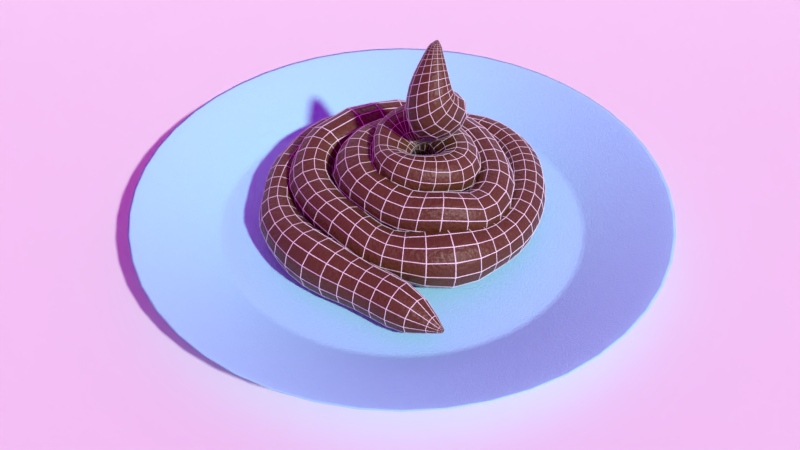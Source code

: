 # Source: uploads_files_1888994_poop2.blend  (saved by Blender 2.79.0; exported with 4.5.12 LTS)
import bpy
from mathutils import Matrix  # noqa: F401  (used for matrix-valued properties, if any)

bpy.ops.wm.read_factory_settings(use_empty=True)
scene = bpy.context.scene
scene.name = 'Scene'

# ---- collections
col_collection_1 = bpy.data.collections.new('Collection 1'); scene.collection.children.link(col_collection_1)
col_collection_2 = bpy.data.collections.new('Collection 2'); scene.collection.children.link(col_collection_2)

# ---- images (referenced by path relative to the original .blend; pixels are not part of the script)
import os
ASSET_DIR = os.environ.get("B2B_ASSET_DIR", "")  # directory of the original .blend (textures are referenced by path, not embedded)
HERE = os.path.dirname(os.path.abspath(__file__))  # packed textures are extracted next to this script under _unpacked/

def load_image(name, relpath, width, height, colorspace="sRGB"):
    """Load a texture the original file referenced (path relative to the .blend, or extracted next to this script)."""
    p = next((c for c in (os.path.join(HERE, relpath), os.path.join(ASSET_DIR, relpath)) if relpath and os.path.exists(c)), "")
    if p:
        img = bpy.data.images.load(p, check_existing=True)
        img.name = name
    else:  # same state as the original file: an image datablock whose file is absent (Cycles renders it pink)
        img = bpy.data.images.new(name, width, height)
        img.source = "FILE"
        img.filepath = "//" + (relpath or name)
    img.colorspace_settings.name = colorspace
    return img
img_crack_texture_png = load_image('crack-Texture.png', 'crack-Texture.png', 1024, 1024, 'sRGB')
img_royal_esplanade_hdr = load_image('royal_esplanade.hdr', 'royal_esplanade.hdr', 1024, 1024, 'Linear Rec.709')

# ---- materials (node trees are filled in below, after node groups)
mat_poop = bpy.data.materials.new('poop')
mat_poop.alpha_threshold = 0.0
mat_poop.roughness = 0.5
mat_material = bpy.data.materials.new('Material')
mat_material.alpha_threshold = 0.0
mat_material.roughness = 0.5
mat_material.line_color = (0.0, 0.0, 0.0, 1.0)
mat_plat = bpy.data.materials.new('plat')
mat_plat.alpha_threshold = 0.0
mat_plat.roughness = 0.5

# ---- material node trees
mat_poop.use_nodes = True; mat_poop.node_tree.nodes.clear()
_N = mat_poop.node_tree.nodes; _L = mat_poop.node_tree.links
n0 = _N.new('ShaderNodeTexCoord'); n0.name = 'Texture Coordinate'; n0.location = (-541, 515)
n1 = _N.new('ShaderNodeOutputMaterial'); n1.name = 'Material Output'; n1.location = (835, 518)
n2 = _N.new('ShaderNodeBsdfPrincipled'); n2.name = 'Principled BSDF'; n2.location = (680, 623)
n2.width = 150
n2.subsurface_method = 'BURLEY'
n2.inputs[0].default_value = (0.0981, 0.03666, 0.01174, 1.0)
n2.inputs[3].default_value = 1.45
n2.inputs[9].default_value = (1.0, 1.0, 1.0)
n3 = _N.new('ShaderNodeTexImage'); n3.name = 'Image Texture'; n3.location = (-19, 562)
n3.width = 140
n3.image = img_crack_texture_png
n3.projection = 'SPHERE'
n4 = _N.new('ShaderNodeBump'); n4.name = 'Bump.001'; n4.location = (240, 557)
n4.invert = True
n4.inputs[0].default_value = 0.4182
n4.inputs[1].default_value = 0.1
n4.inputs[2].default_value = 1.0
n5 = _N.new('ShaderNodeMapping'); n5.name = 'Mapping'; n5.location = (-318, 506)
n5.inputs[3].default_value = (10.0, 10.0, 10.0)
n6 = _N.new('ShaderNodeTexNoise'); n6.name = 'Noise Texture'; n6.location = (61, 225)
n6.inputs[2].default_value = 50.0
n6.inputs[3].default_value = 11.2
n7 = _N.new('ShaderNodeMix'); n7.name = 'Mix'; n7.location = (472, 42)
n7.data_type = 'RGBA'
n7.inputs[0].default_value = 0.0
n8 = _N.new('ShaderNodeBump'); n8.name = 'Bump'; n8.location = (367, 281)
n8.invert = True
n8.inputs[0].default_value = 0.2
n8.inputs[1].default_value = 0.1
n8.inputs[2].default_value = 1.0
_L.new(n6.outputs[1], n8.inputs[3])
_L.new(n5.outputs[0], n3.inputs[0])
_L.new(n0.outputs[3], n5.inputs[0])
_L.new(n2.outputs[0], n1.inputs[0])
_L.new(n3.outputs[0], n4.inputs[3])
_L.new(n8.outputs[0], n2.inputs[5])
_L.new(n4.outputs[0], n8.inputs[4])
n1.is_active_output = True
mat_plat.use_nodes = True; mat_plat.node_tree.nodes.clear()
_N = mat_plat.node_tree.nodes; _L = mat_plat.node_tree.links
n0 = _N.new('ShaderNodeOutputMaterial'); n0.name = 'Material Output'; n0.location = (376, 449)
n1 = _N.new('ShaderNodeBsdfPrincipled'); n1.name = 'Principled BSDF'; n1.location = (118, 651)
n1.width = 150
n1.subsurface_method = 'BURLEY'
n1.inputs[0].default_value = (0.3619, 0.8509, 1.0, 1.0)
n1.inputs[2].default_value = 0.4583
n1.inputs[3].default_value = 1.45
n1.inputs[9].default_value = (1.0, 1.0, 1.0)
n2 = _N.new('ShaderNodeMapping'); n2.name = 'Mapping'; n2.location = (-580, 491)
n2.inputs[3].default_value = (25.0, 25.0, 25.0)
n3 = _N.new('ShaderNodeBump'); n3.name = 'Bump'; n3.location = (-109, 395)
n3.invert = True
n3.inputs[0].default_value = 0.1091
n3.inputs[1].default_value = 0.1
n3.inputs[2].default_value = 1.0
n4 = _N.new('ShaderNodeTexNoise'); n4.name = 'Noise Texture'; n4.location = (-290, 429)
n5 = _N.new('ShaderNodeTexCoord'); n5.name = 'Texture Coordinate'; n5.location = (-790, 474)
_L.new(n1.outputs[0], n0.inputs[0])
_L.new(n2.outputs[0], n4.inputs[0])
_L.new(n3.outputs[0], n1.inputs[5])
_L.new(n4.outputs[1], n3.inputs[3])
_L.new(n5.outputs[3], n2.inputs[0])
n0.is_active_output = True

# ---- world
world_world = bpy.data.worlds.new('World'); scene.world = world_world
world_world.use_nodes = True; world_world.node_tree.nodes.clear()
_N = world_world.node_tree.nodes; _L = world_world.node_tree.links
n0 = _N.new('ShaderNodeOutputWorld'); n0.name = 'World Output'; n0.location = (300, 300)
n1 = _N.new('ShaderNodeBackground'); n1.name = 'Background'; n1.location = (10, 300)
n1.inputs[1].default_value = 0.5
n2 = _N.new('ShaderNodeTexEnvironment'); n2.name = 'Environment Texture'; n2.location = (-180, 300)
n2.width = 140
n2.image = img_royal_esplanade_hdr
_L.new(n1.outputs[0], n0.inputs[0])
_L.new(n2.outputs[0], n1.inputs[0])
n0.is_active_output = True
world_world.color = (0.05088, 0.05088, 0.05088)
world_world.use_sun_shadow = False
world_world.sun_shadow_jitter_overblur = 0.0
world_world.cycles.sampling_method = 'MANUAL'

# ---- cameras
cam_camera_001 = bpy.data.cameras.new('Camera.001')
cam_camera_001.clip_end = 100.0
cam_camera_001.lens = 35.0
cam_camera_001.sensor_width = 32.0
cam_camera_001.sensor_height = 18.0
cam_camera_001.display_size = 2.0
cam_camera_001.dof.focus_distance = 0.0

# ---- meshes
me_plane = bpy.data.meshes.new('Plane')
me_plane.from_pydata([(-1.0, -1.0, 0.0), (1.0, -1.0, 0.0), (-1.0, 1.0, 0.0), (1.0, 1.0, 0.0), (-1.0, 1.553, 0.0), (1.0, 1.553, 0.0), (-1.0, 1.613, 0.0), (1.0, 1.613, 0.0), (-1.0, 1.636, 0.01105), (1.0, 1.636, 0.01105), (-1.0, 1.685, 0.04974), (1.0, 1.685, 0.04974), (-1.0, 1.696, 0.07737), (1.0, 1.696, 0.07737), (-1.0, 1.718, 0.1105), (1.0, 1.718, 0.1105), (-1.0, 1.718, 1.448), (1.0, 1.718, 1.448), (-0.9624, -1.0, 0.0), (-0.9624, 1.0, 0.0), (-0.9624, 1.553, 0.0), (-0.9624, 1.613, 0.0), (-0.9624, 1.636, 0.01105), (-0.9624, 1.685, 0.04974), (-0.9624, 1.696, 0.07737), (-0.9624, 1.718, 0.1105), (-0.9624, 1.718, 1.448), (0.9309, -1.0, 0.0), (0.9309, 1.0, 0.0), (0.9309, 1.553, 0.0), (0.9309, 1.613, 0.0), (0.9309, 1.636, 0.01105), (0.9309, 1.685, 0.04974), (0.9309, 1.696, 0.07737), (0.9309, 1.718, 0.1105), (0.9309, 1.718, 1.448), (-1.0, -0.889, 0.0), (1.0, -0.889, 0.0), (-0.9624, -0.889, 0.0), (0.9309, -0.889, 0.0), (1.0, 1.718, 1.397), (-1.0, 1.718, 1.397), (-0.9624, 1.718, 1.397), (0.9309, 1.718, 1.397)], [], [(39, 37, 3, 28), (28, 3, 5, 29), (29, 5, 7, 30), (30, 7, 9, 31), (31, 9, 11, 32), (32, 11, 13, 33), (33, 13, 15, 34), (43, 40, 17, 35), (41, 42, 26, 16), (12, 24, 25, 14), (10, 23, 24, 12), (8, 22, 23, 10), (6, 21, 22, 8), (4, 20, 21, 6), (2, 19, 20, 4), (36, 38, 19, 2), (42, 43, 35, 26), (24, 33, 34, 25), (23, 32, 33, 24), (22, 31, 32, 23), (21, 30, 31, 22), (20, 29, 30, 21), (19, 28, 29, 20), (38, 39, 28, 19), (18, 27, 39, 38), (0, 18, 38, 36), (27, 1, 37, 39), (25, 34, 43, 42), (14, 25, 42, 41), (34, 15, 40, 43)])
me_plane.polygons.foreach_set('use_smooth', [True] * 30)
me_plane.use_remesh_preserve_volume = False
me_plane.use_remesh_preserve_attributes = False
me_plane.use_mirror_vertex_groups = False
me_plane.update()
me_cubeziercircle_001 = bpy.data.meshes.new('CUBezierCircle.001')
me_cubeziercircle_001.from_pydata([(0.02701, -1.79, 0.01113), (0.07342, -1.735, 0.08283), (0.1368, -1.66, 0.1091), (0.1951, -1.598, 0.08437), (0.2341, -1.563, 0.01146), (0.2501, -1.548, -0.09339), (0.2365, -1.557, -0.1941), (0.1979, -1.591, -0.2589), (0.1368, -1.66, -0.2828), (0.07342, -1.735, -0.2565), (0.02701, -1.79, -0.1848), (0.01001, -1.81, -0.08685), (-0.1489, -1.693, 0.03065), (-0.09718, -1.624, 0.1167), (-0.02659, -1.53, 0.1482), (0.04108, -1.439, 0.1175), (0.08088, -1.383, 0.03172), (0.09467, -1.363, -0.09225), (0.0829, -1.381, -0.2118), (0.04302, -1.437, -0.2911), (-0.02659, -1.53, -0.3218), (-0.09718, -1.624, -0.2904), (-0.1489, -1.693, -0.2043), (-0.1678, -1.718, -0.08685), (-0.2967, -1.587, 0.03065), (-0.2475, -1.517, 0.1167), (-0.1803, -1.42, 0.1482), (-0.1132, -1.324, 0.1167), (-0.06402, -1.253, 0.03065), (-0.04723, -1.228, -0.08707), (-0.06442, -1.253, -0.2045), (-0.1132, -1.324, -0.2904), (-0.1803, -1.42, -0.3218), (-0.2475, -1.517, -0.2904), (-0.2967, -1.587, -0.2043), (-0.3147, -1.613, -0.08685), (-0.4545, -1.48, 0.0307), (-0.4059, -1.409, 0.1169), (-0.3393, -1.312, 0.1486), (-0.2723, -1.215, 0.1174), (-0.2231, -1.144, 0.0312), (-0.205, -1.118, -0.08685), (-0.2231, -1.144, -0.2049), (-0.2723, -1.215, -0.2911), (-0.3393, -1.312, -0.3223), (-0.4059, -1.409, -0.2906), (-0.4545, -1.48, -0.2044), (-0.4722, -1.506, -0.08685), (-0.6087, -1.388, 0.03635), (-0.5563, -1.315, 0.1272), (-0.4843, -1.215, 0.1613), (-0.4117, -1.114, 0.129), (-0.3581, -1.039, 0.03816), (-0.3384, -1.012, -0.08685), (-0.3581, -1.039, -0.2119), (-0.4117, -1.114, -0.3027), (-0.4843, -1.215, -0.335), (-0.5563, -1.315, -0.3009), (-0.6087, -1.388, -0.21), (-0.6277, -1.415, -0.08685), (-0.7785, -1.288, 0.04607), (-0.72, -1.211, 0.1438), (-0.6397, -1.105, 0.18), (-0.559, -0.9981, 0.1448), (-0.4998, -0.9197, 0.04711), (-0.4781, -0.8909, -0.08685), (-0.4998, -0.9197, -0.2208), (-0.559, -0.9981, -0.3185), (-0.6397, -1.105, -0.3537), (-0.72, -1.211, -0.3175), (-0.7785, -1.288, -0.2198), (-0.7999, -1.317, -0.08685), (-0.966, -1.152, 0.05131), (-0.9006, -1.075, 0.1525), (-0.8113, -0.9696, 0.1895), (-0.7219, -0.8643, 0.1525), (-0.6565, -0.7871, 0.05131), (-0.6325, -0.7589, -0.08685), (-0.6565, -0.7871, -0.225), (-0.7219, -0.8643, -0.3261), (-0.8113, -0.9696, -0.3632), (-0.9006, -1.075, -0.3261), (-0.966, -1.152, -0.225), (-0.99, -1.18, -0.08685), (-1.132, -0.9879, 0.046), (-1.064, -0.9194, 0.1438), (-0.9695, -0.8253, 0.1804), (-0.8747, -0.7305, 0.1453), (-0.8049, -0.6608, 0.04749), (-0.7793, -0.6352, -0.08685), (-0.8049, -0.6608, -0.2212), (-0.8747, -0.7305, -0.319), (-0.9695, -0.8253, -0.3541), (-1.064, -0.9194, -0.3175), (-1.132, -0.9879, -0.2197), (-1.157, -1.013, -0.08685), (-1.253, -0.8243, 0.03603), (-1.184, -0.7677, 0.1274), (-1.089, -0.689, 0.1628), (-0.9926, -0.6089, 0.1313), (-0.9222, -0.547, 0.03947), (-0.8975, -0.5229, -0.08685), (-0.9222, -0.547, -0.2132), (-0.9926, -0.6089, -0.305), (-1.089, -0.689, -0.3365), (-1.184, -0.7677, -0.3011), (-1.253, -0.8243, -0.2097), (-1.278, -0.8449, -0.08685), (-1.352, -0.6559, 0.03065), (-1.278, -0.6128, 0.1169), (-1.178, -0.5481, 0.1477), (-1.082, -0.4793, 0.1148), (-1.014, -0.4262, 0.0286), (-0.9902, -0.4061, -0.08685), (-1.014, -0.4262, -0.2023), (-1.082, -0.4793, -0.2885), (-1.178, -0.5481, -0.3214), (-1.278, -0.6128, -0.2906), (-1.352, -0.6559, -0.2043), (-1.379, -0.6714, -0.08685), (-1.438, -0.444, 0.02673), (-1.359, -0.4107, 0.1072), (-1.254, -0.3665, 0.1331), (-1.154, -0.3231, 0.09966), (-1.084, -0.2921, 0.01908), (-1.058, -0.2807, -0.08685), (-1.084, -0.2921, -0.1928), (-1.154, -0.3231, -0.2734), (-1.254, -0.3665, -0.3068), (-1.359, -0.4107, -0.2809), (-1.438, -0.444, -0.2004), (-1.467, -0.4561, -0.08685), (-1.472, -0.2089, 0.01475), (-1.398, -0.1961, 0.08776), (-1.299, -0.179, 0.1127), (-1.201, -0.1623, 0.08426), (-1.131, -0.1503, 0.01126), (-1.105, -0.146, -0.08685), (-1.131, -0.1503, -0.185), (-1.201, -0.1623, -0.258), (-1.299, -0.179, -0.2864), (-1.398, -0.1961, -0.2615), (-1.472, -0.2089, -0.1884), (-1.5, -0.2137, -0.08685), (-1.471, -0.005018, 0.007097), (-1.402, -0.006387, 0.07587), (-1.308, -0.008256, 0.101), (-1.214, -0.01012, 0.07587), (-1.146, -0.01149, 0.007097), (-1.121, -0.01199, -0.08685), (-1.146, -0.01149, -0.1808), (-1.214, -0.01012, -0.2496), (-1.308, -0.008256, -0.2747), (-1.402, -0.006387, -0.2496), (-1.471, -0.005018, -0.1808), (-1.496, -0.004518, -0.08685), (-1.465, 0.1679, 0.01306), (-1.392, 0.1552, 0.08516), (-1.294, 0.1382, 0.1102), (-1.198, 0.1214, 0.08252), (-1.128, 0.1093, 0.01042), (-1.103, 0.105, -0.08685), (-1.128, 0.1093, -0.1841), (-1.198, 0.1214, -0.2562), (-1.294, 0.1382, -0.2839), (-1.392, 0.1552, -0.2589), (-1.465, 0.1679, -0.1868), (-1.492, 0.1726, -0.08685), (-1.44, 0.367, 0.0238), (-1.362, 0.34, 0.1027), (-1.258, 0.3038, 0.1285), (-1.157, 0.2685, 0.09657), (-1.086, 0.2433, 0.01774), (-1.06, 0.2342, -0.08685), (-1.086, 0.2433, -0.1914), (-1.157, 0.2685, -0.2703), (-1.258, 0.3038, -0.3022), (-1.362, 0.34, -0.2764), (-1.44, 0.367, -0.1975), (-1.469, 0.3769, -0.08685), (-1.382, 0.5697, 0.03042), (-1.304, 0.5316, 0.115), (-1.198, 0.4787, 0.1435), (-1.096, 0.4254, 0.1103), (-1.025, 0.3842, 0.02587), (-0.9992, 0.3683, -0.08685), (-1.025, 0.3842, -0.1996), (-1.096, 0.4254, -0.284), (-1.198, 0.4787, -0.3172), (-1.304, 0.5316, -0.2887), (-1.382, 0.5697, -0.2041), (-1.411, 0.5832, -0.08685), (-1.298, 0.7373, 0.03151), (-1.228, 0.6894, 0.1202), (-1.131, 0.6218, 0.156), (-1.031, 0.5513, 0.1268), (-0.9577, 0.4953, 0.0378), (-0.931, 0.4738, -0.08685), (-0.9577, 0.4953, -0.2115), (-1.031, 0.5513, -0.3005), (-1.131, 0.6218, -0.3297), (-1.228, 0.6894, -0.2939), (-1.298, 0.7373, -0.2052), (-1.324, 0.7544, -0.08685), (-1.222, 0.8849, 0.04098), (-1.152, 0.8249, 0.1371), (-1.055, 0.7408, 0.1758), (-0.9542, 0.6541, 0.1442), (-0.8784, 0.589, 0.04806), (-0.8503, 0.5648, -0.08685), (-0.8784, 0.589, -0.2218), (-0.9542, 0.6541, -0.3179), (-1.055, 0.7408, -0.3495), (-1.152, 0.8249, -0.3108), (-1.222, 0.8849, -0.2147), (-1.247, 0.9065, -0.08685), (-1.115, 1.041, 0.05386), (-1.043, 0.9674, 0.1579), (-0.9449, 0.866, 0.1974), (-0.8454, 0.7635, 0.1607), (-0.7718, 0.6879, 0.0566), (-0.7448, 0.6601, -0.08685), (-0.7718, 0.6879, -0.2303), (-0.8454, 0.7635, -0.3344), (-0.9449, 0.866, -0.3711), (-1.043, 0.9674, -0.3316), (-1.115, 1.041, -0.2276), (-1.14, 1.068, -0.08685), (-0.9521, 1.197, 0.06035), (-0.8863, 1.112, 0.1681), (-0.7965, 0.9954, 0.2076), (-0.7066, 0.8789, 0.1681), (-0.6408, 0.7935, 0.06035), (-0.6167, 0.7623, -0.08685), (-0.6408, 0.7935, -0.234), (-0.7066, 0.8789, -0.3418), (-0.7965, 0.9954, -0.3812), (-0.8863, 1.112, -0.3418), (-0.9521, 1.197, -0.234), (-0.9762, 1.229, -0.08685), (-0.7585, 1.315, 0.0538), (-0.7055, 1.228, 0.1578), (-0.6323, 1.107, 0.1973), (-0.5584, 0.9847, 0.1606), (-0.5039, 0.8944, 0.05652), (-0.4838, 0.8612, -0.08685), (-0.5039, 0.8944, -0.2302), (-0.5584, 0.9847, -0.3343), (-0.6323, 1.107, -0.371), (-0.7055, 1.228, -0.3315), (-0.7585, 1.315, -0.2275), (-0.7778, 1.347, -0.08685), (-0.5786, 1.38, 0.04074), (-0.5379, 1.298, 0.1366), (-0.4807, 1.183, 0.1751), (-0.4219, 1.064, 0.1435), (-0.3778, 0.9752, 0.04761), (-0.3615, 0.9421, -0.08685), (-0.3778, 0.9752, -0.2213), (-0.4219, 1.064, -0.3172), (-0.4807, 1.183, -0.3488), (-0.5379, 1.298, -0.3103), (-0.5786, 1.38, -0.2144), (-0.5933, 1.41, -0.08685), (-0.4135, 1.42, 0.03131), (-0.3842, 1.34, 0.1196), (-0.3426, 1.23, 0.1549), (-0.2993, 1.116, 0.1257), (-0.2621, 1.031, 0.03835), (-0.248, 0.999, -0.0851), (-0.2649, 1.031, -0.2114), (-0.2993, 1.116, -0.2994), (-0.3426, 1.23, -0.3286), (-0.3842, 1.34, -0.2933), (-0.4135, 1.42, -0.205), (-0.4237, 1.449, -0.08685), (-0.2257, 1.464, 0.03065), (-0.2099, 1.38, 0.1167), (-0.1883, 1.264, 0.1482), (-0.1593, 1.147, 0.1177), (-0.1284, 1.063, 0.037), (-0.1192, 1.033, -0.07569), (-0.1373, 1.064, -0.1969), (-0.1649, 1.149, -0.2893), (-0.1883, 1.264, -0.3218), (-0.2099, 1.38, -0.2904), (-0.2257, 1.464, -0.2043), (-0.2314, 1.495, -0.08685), (-0.02578, 1.486, 0.03187), (-0.01359, 1.395, 0.1182), (0.0006757, 1.277, 0.1495), (0.01931, 1.16, 0.121), (0.04085, 1.078, 0.04711), (0.04572, 1.05, -0.0556), (0.03359, 1.079, -0.1703), (0.01146, 1.163, -0.2697), (-0.007236, 1.282, -0.3135), (-0.02078, 1.402, -0.2884), (-0.02848, 1.489, -0.2039), (-0.03031, 1.52, -0.08617), (0.2491, 1.446, 0.04688), (0.2529, 1.352, 0.1267), (0.2545, 1.244, 0.1545), (0.2528, 1.148, 0.1292), (0.255, 1.076, 0.06398), (0.2565, 1.051, -0.02358), (0.2512, 1.078, -0.1305), (0.246, 1.155, -0.2247), (0.2423, 1.269, -0.2763), (0.2413, 1.387, -0.2617), (0.2432, 1.469, -0.1814), (0.2453, 1.493, -0.06785), (0.4535, 1.402, 0.05633), (0.438, 1.31, 0.1317), (0.4225, 1.21, 0.1574), (0.4113, 1.126, 0.1339), (0.4028, 1.063, 0.07016), (0.3994, 1.04, -0.0153), (0.4047, 1.064, -0.1166), (0.4177, 1.138, -0.2106), (0.4354, 1.248, -0.2642), (0.4513, 1.358, -0.2455), (0.4618, 1.435, -0.1677), (0.4634, 1.454, -0.05612), (0.6412, 1.382, 0.05081), (0.6064, 1.294, 0.1288), (0.5721, 1.193, 0.1557), (0.5488, 1.105, 0.1311), (0.534, 1.04, 0.06207), (0.5278, 1.016, -0.03147), (0.5412, 1.041, -0.137), (0.5715, 1.114, -0.2317), (0.6095, 1.223, -0.2807), (0.6418, 1.332, -0.2587), (0.6629, 1.41, -0.179), (0.6638, 1.429, -0.06376), (0.8444, 1.354, 0.03876), (0.7957, 1.27, 0.1225), (0.741, 1.167, 0.1522), (0.6976, 1.071, 0.125), (0.6696, 1.002, 0.04916), (0.6594, 0.9762, -0.05456), (0.6785, 1.001, -0.1671), (0.7235, 1.074, -0.2627), (0.779, 1.181, -0.3066), (0.8289, 1.288, -0.2814), (0.8634, 1.367, -0.1981), (0.8702, 1.392, -0.07974), (1.034, 1.287, 0.03103), (0.9803, 1.212, 0.1177), (0.9088, 1.112, 0.1493), (0.8432, 1.016, 0.1196), (0.798, 0.9466, 0.03805), (0.7815, 0.9213, -0.07333), (0.8045, 0.9453, -0.191), (0.8598, 1.016, -0.2847), (0.9274, 1.115, -0.3215), (0.9899, 1.215, -0.2904), (1.035, 1.288, -0.2043), (1.052, 1.315, -0.08685), (1.175, 1.185, 0.03065), (1.118, 1.12, 0.1167), (1.041, 1.032, 0.1482), (0.9615, 0.9435, 0.1169), (0.9029, 0.8796, 0.03174), (0.8809, 0.8565, -0.0842), (0.905, 0.879, -0.2031), (0.9634, 0.9433, -0.2904), (1.041, 1.032, -0.3218), (1.118, 1.12, -0.2904), (1.175, 1.185, -0.2043), (1.195, 1.209, -0.08685), (1.289, 1.067, 0.03065), (1.223, 1.012, 0.1167), (1.132, 0.9373, 0.1482), (1.042, 0.8625, 0.1167), (0.9754, 0.8078, 0.03065), (0.9511, 0.7877, -0.08685), (0.9754, 0.8078, -0.2043), (1.042, 0.8625, -0.2904), (1.132, 0.9373, -0.3218), (1.223, 1.012, -0.2904), (1.289, 1.067, -0.2043), (1.314, 1.087, -0.08685), (1.38, 0.9378, 0.03065), (1.306, 0.894, 0.1167), (1.204, 0.8342, 0.1482), (1.103, 0.7744, 0.1167), (1.029, 0.7306, 0.03065), (1.002, 0.7146, -0.08685), (1.029, 0.7306, -0.2043), (1.103, 0.7744, -0.2904), (1.204, 0.8342, -0.3218), (1.306, 0.894, -0.2904), (1.38, 0.9378, -0.2043), (1.407, 0.9539, -0.08685), (1.447, 0.802, 0.03065), (1.367, 0.7694, 0.1167), (1.258, 0.7247, 0.1482), (1.15, 0.6801, 0.1167), (1.07, 0.6474, 0.03065), (1.041, 0.6354, -0.08685), (1.07, 0.6474, -0.2043), (1.15, 0.6801, -0.2904), (1.258, 0.7247, -0.3218), (1.367, 0.7694, -0.2904), (1.447, 0.802, -0.2043), (1.476, 0.814, -0.08685), (1.493, 0.6633, 0.03065), (1.41, 0.6412, 0.1167), (1.296, 0.6111, 0.1482), (1.183, 0.581, 0.1167), (1.099, 0.559, 0.03065), (1.069, 0.5509, -0.08685), (1.099, 0.559, -0.2043), (1.183, 0.581, -0.2904), (1.296, 0.6111, -0.3218), (1.41, 0.6412, -0.2904), (1.493, 0.6633, -0.2043), (1.523, 0.6713, -0.08685), (1.521, 0.5247, 0.03065), (1.436, 0.5124, 0.1167), (1.319, 0.4957, 0.1482), (1.203, 0.4791, 0.1167), (1.118, 0.4668, 0.03065), (1.087, 0.4624, -0.08685), (1.118, 0.4668, -0.2043), (1.203, 0.4791, -0.2904), (1.319, 0.4957, -0.3218), (1.436, 0.5124, -0.2904), (1.521, 0.5247, -0.2043), (1.552, 0.5291, -0.08685), (1.533, 0.3887, 0.0307), (1.447, 0.386, 0.1167), (1.329, 0.382, 0.1481), (1.212, 0.3776, 0.1166), (1.126, 0.3742, 0.0306), (1.095, 0.3725, -0.08691), (1.126, 0.373, -0.2044), (1.212, 0.3757, -0.2904), (1.329, 0.3798, -0.3218), (1.447, 0.3841, -0.2903), (1.533, 0.3876, -0.2043), (1.564, 0.3893, -0.08679), (1.53, 0.1973, 0.03254), (1.444, 0.2045, 0.1184), (1.327, 0.2129, 0.1497), (1.209, 0.2202, 0.1181), (1.124, 0.2244, 0.03197), (1.092, 0.2244, -0.08556), (1.124, 0.2202, -0.203), (1.209, 0.213, -0.2889), (1.327, 0.2046, -0.3202), (1.444, 0.1973, -0.2885), (1.53, 0.1931, -0.2024), (1.561, 0.1931, -0.0849), (1.507, 0.003039, 0.03756), (1.422, 0.02028, 0.1232), (1.306, 0.04102, 0.1542), (1.19, 0.0597, 0.1223), (1.105, 0.07132, 0.03595), (1.074, 0.07276, -0.08161), (1.105, 0.06364, -0.1989), (1.19, 0.0464, -0.2846), (1.306, 0.02566, -0.3156), (1.421, 0.006981, -0.2836), (1.506, -0.004638, -0.1973), (1.538, -0.006081, -0.07976), (1.463, -0.1909, 0.04533), (1.381, -0.1638, 0.1306), (1.268, -0.1306, 0.1611), (1.155, -0.1003, 0.1287), (1.071, -0.08101, 0.04207), (1.041, -0.07782, -0.07556), (1.07, -0.09163, -0.1927), (1.153, -0.1187, -0.2779), (1.266, -0.1519, -0.3084), (1.379, -0.1822, -0.276), (1.462, -0.2015, -0.1894), (1.493, -0.2047, -0.0718), (1.399, -0.3809, 0.05539), (1.32, -0.3438, 0.1401), (1.211, -0.2978, 0.1699), (1.102, -0.2554, 0.1369), (1.022, -0.2279, 0.04986), (0.9915, -0.2226, -0.06788), (1.02, -0.241, -0.1848), (1.099, -0.2781, -0.2695), (1.207, -0.324, -0.2993), (1.316, -0.3665, -0.2663), (1.397, -0.394, -0.1792), (1.427, -0.3993, -0.06149), (1.312, -0.5633, 0.06732), (1.238, -0.5158, 0.1514), (1.135, -0.4564, 0.1803), (1.033, -0.4012, 0.1465), (0.9564, -0.3648, 0.05883), (0.9275, -0.357, -0.05907), (0.9535, -0.38, -0.1757), (1.028, -0.4275, -0.2597), (1.13, -0.4868, -0.2887), (1.233, -0.5421, -0.2548), (1.309, -0.5785, -0.1672), (1.338, -0.5862, -0.04927), (1.201, -0.7337, 0.08068), (1.134, -0.6755, 0.1639), (1.041, -0.6023, 0.1918), (0.9465, -0.5336, 0.1568), (0.8768, -0.4876, 0.06851), (0.8506, -0.4758, -0.04979), (0.8726, -0.5047, -0.1659), (0.9396, -0.5629, -0.2491), (1.033, -0.6362, -0.277), (1.127, -0.7049, -0.242), (1.197, -0.7506, -0.1537), (1.224, -0.7612, -0.03556), (1.064, -0.8872, 0.09499), (1.007, -0.8185, 0.1772), (0.9301, -0.7291, 0.2054), (0.8553, -0.6392, 0.1722), (0.799, -0.574, 0.08192), (0.7762, -0.556, -0.04265), (0.7926, -0.5942, -0.1633), (0.8449, -0.6727, -0.2443), (0.9185, -0.7665, -0.2663), (0.9976, -0.8502, -0.2285), (1.059, -0.9056, -0.1392), (1.083, -0.9191, -0.02084), (0.918, -1.019, 0.1136), (0.88, -0.9361, 0.2018), (0.8216, -0.8256, 0.2344), (0.7583, -0.7144, 0.1989), (0.7076, -0.6348, 0.09992), (0.6855, -0.6134, -0.03601), (0.6996, -0.6576, -0.1673), (0.7446, -0.7527, -0.2539), (0.8062, -0.8681, -0.2739), (0.8668, -0.9718, -0.227), (0.9106, -1.039, -0.129), (0.9296, -1.056, -0.005997), (0.7605, -1.142, 0.1463), (0.7271, -1.04, 0.2436), (0.6766, -0.9065, 0.2754), (0.622, -0.776, 0.2306), (0.5785, -0.6855, 0.1194), (0.5588, -0.6612, -0.02811), (0.5687, -0.7105, -0.1702), (0.6051, -0.8189, -0.2669), (0.6573, -0.9552, -0.2923), (0.7105, -1.082, -0.2417), (0.7509, -1.166, -0.1311), (0.769, -1.188, 0.009999), (0.5116, -1.239, 0.1754), (0.4933, -1.121, 0.2768), (0.4642, -0.9704, 0.3054), (0.432, -0.8266, 0.2535), (0.4053, -0.7283, 0.1349), (0.3913, -0.702, -0.01849), (0.3938, -0.7545, -0.1656), (0.412, -0.872, -0.2671), (0.4411, -1.023, -0.2957), (0.4733, -1.167, -0.2437), (0.5, -1.265, -0.1252), (0.514, -1.291, 0.02821), (0.2299, -1.247, 0.1747), (0.2302, -1.139, 0.2694), (0.2265, -0.9968, 0.2983), (0.2197, -0.8575, 0.2513), (0.2115, -0.7603, 0.139), (0.2042, -0.7337, -0.00811), (0.1996, -0.7856, -0.1484), (0.1991, -0.9009, -0.2423), (0.203, -1.046, -0.2647), (0.2102, -1.181, -0.2119), (0.2185, -1.271, -0.1004), (0.2257, -1.295, 0.04021), (0.0018, -1.193, 0.1609), (0.01439, -1.101, 0.2432), (0.02717, -0.9791, 0.2698), (0.03657, -0.8574, 0.2304), (0.03907, -0.7699, 0.132), (0.03524, -0.7455, 0.0001567), (0.02622, -0.7927, -0.1248), (0.01475, -0.8956, -0.2052), (0.002298, -1.022, -0.2216), (-0.00679, -1.137, -0.1733), (-0.01034, -1.213, -0.07596), (-0.007771, -1.233, 0.04524), (-0.1923, -1.134, 0.1673), (-0.1554, -1.048, 0.2438), (-0.1116, -0.9357, 0.2631), (-0.07749, -0.8274, 0.2217), (-0.06057, -0.7502, 0.1282), (-0.06155, -0.7282, 0.005511), (-0.07626, -0.7697, -0.1102), (-0.1054, -0.8599, -0.1862), (-0.1454, -0.9729, -0.2047), (-0.1849, -1.08, -0.161), (-0.21, -1.153, -0.06635), (-0.2124, -1.173, 0.05377), (-0.3578, -1.044, 0.1926), (-0.3097, -0.9612, 0.2667), (-0.2519, -0.8568, 0.2802), (-0.1992, -0.7582, 0.2322), (-0.1666, -0.6906, 0.1352), (-0.1606, -0.67, 0.01429), (-0.1821, -0.7017, -0.1005), (-0.2269, -0.7795, -0.1798), (-0.2843, -0.8848, -0.2006), (-0.3411, -0.9892, -0.154), (-0.3804, -1.061, -0.05262), (-0.3853, -1.081, 0.07456), (-0.5176, -0.9093, 0.2289), (-0.4554, -0.8344, 0.3006), (-0.3838, -0.7416, 0.3062), (-0.3187, -0.6538, 0.2516), (-0.2785, -0.593, 0.15), (-0.2707, -0.5719, 0.02663), (-0.2961, -0.595, -0.09022), (-0.3518, -0.6601, -0.172), (-0.4254, -0.7535, -0.1939), (-0.4985, -0.851, -0.1437), (-0.5492, -0.922, -0.03396), (-0.5546, -0.9429, 0.1036), (-0.689, -0.7382, 0.2517), (-0.6103, -0.679, 0.3212), (-0.5214, -0.6033, 0.3235), (-0.4428, -0.5289, 0.2664), (-0.3948, -0.476, 0.1631), (-0.3867, -0.4555, 0.03897), (-0.4194, -0.4704, -0.07764), (-0.4889, -0.5209, -0.1587), (-0.5802, -0.5969, -0.1793), (-0.6692, -0.6799, -0.1271), (-0.7275, -0.7446, -0.01483), (-0.7341, -0.7647, 0.1254), (-0.8408, -0.5709, 0.2502), (-0.7525, -0.5255, 0.3197), (-0.6508, -0.4637, 0.3261), (-0.5616, -0.401, 0.272), (-0.5068, -0.3551, 0.1712), (-0.499, -0.3365, 0.0491), (-0.5396, -0.3475, -0.06453), (-0.6221, -0.3875, -0.1413), (-0.7273, -0.4474, -0.1582), (-0.8238, -0.5151, -0.1071), (-0.8825, -0.571, -0.0008907), (-0.8893, -0.5895, 0.1311), (-0.961, -0.4055, 0.2359), (-0.8675, -0.3724, 0.3096), (-0.7576, -0.3214, 0.3242), (-0.6601, -0.2674, 0.2761), (-0.6007, -0.2268, 0.1786), (-0.5969, -0.2105, 0.05784), (-0.6533, -0.2197, -0.05276), (-0.7524, -0.2502, -0.1227), (-0.8642, -0.295, -0.1351), (-0.957, -0.3465, -0.08882), (-1.009, -0.393, 0.005447), (-1.013, -0.412, 0.1239), (-1.065, -0.2104, 0.2217), (-0.9677, -0.1905, 0.2999), (-0.8491, -0.1553, 0.3227), (-0.7445, -0.1151, 0.2793), (-0.6815, -0.08352, 0.1844), (-0.6797, -0.06986, 0.06568), (-0.7466, -0.07664, -0.04233), (-0.8552, -0.1002, -0.1074), (-0.9702, -0.1326, -0.1171), (-1.061, -0.1677, -0.0747), (-1.112, -0.1978, 0.009721), (-1.115, -0.2134, 0.1171), (-1.13, -0.03386, 0.2166), (-1.031, -0.02113, 0.2974), (-0.9061, 0.001829, 0.3267), (-0.7965, 0.02839, 0.2856), (-0.7309, 0.05022, 0.1918), (-0.7282, 0.06071, 0.07443), (-0.7979, 0.05575, -0.03224), (-0.9107, 0.03846, -0.09544), (-1.029, 0.01541, -0.1038), (-1.12, -0.00717, -0.06261), (-1.173, -0.02533, 0.01698), (-1.179, -0.0348, 0.115), (-1.147, 0.1372, 0.2403), (-1.048, 0.1431, 0.3186), (-0.9217, 0.1531, 0.3438), (-0.8094, 0.1636, 0.3003), (-0.7424, 0.1736, 0.2041), (-0.7386, 0.181, 0.08551), (-0.8051, 0.1809, -0.02152), (-0.9163, 0.1739, -0.08531), (-1.035, 0.1637, -0.09324), (-1.13, 0.1552, -0.04852), (-1.189, 0.146, 0.0361), (-1.197, 0.1376, 0.1376), (-1.121, 0.3365, 0.2828), (-1.022, 0.3211, 0.3545), (-0.8999, 0.3042, 0.3688), (-0.7912, 0.2899, 0.3177), (-0.7253, 0.2819, 0.2181), (-0.7196, 0.2822, 0.09821), (-0.7803, 0.2894, -0.01021), (-0.8861, 0.3075, -0.07603), (-1.002, 0.3302, -0.08311), (-1.101, 0.348, -0.03228), (-1.164, 0.354, 0.06285), (-1.172, 0.3479, 0.1764), (-1.056, 0.5352, 0.32), (-0.9624, 0.4893, 0.3847), (-0.8517, 0.4366, 0.3892), (-0.7524, 0.3893, 0.3341), (-0.6898, 0.3573, 0.2337), (-0.6819, 0.3499, 0.1119), (-0.7337, 0.3657, 0.001348), (-0.8315, 0.4075, -0.06733), (-0.945, 0.4694, -0.07326), (-1.042, 0.5297, -0.01548), (-1.1, 0.5623, 0.08876), (-1.106, 0.562, 0.2119), (-0.9564, 0.6753, 0.3605), (-0.8704, 0.6092, 0.4186), (-0.7727, 0.5331, 0.4132), (-0.6872, 0.4647, 0.3499), (-0.6325, 0.4166, 0.2462), (-0.6232, 0.4048, 0.1224), (-0.6629, 0.4291, 0.01019), (-0.7464, 0.4892, -0.06058), (-0.8521, 0.5777, -0.06536), (-0.945, 0.6628, -0.000706), (-1.002, 0.7099, 0.1156), (-1.006, 0.7129, 0.2499), (-0.6091, 0.9828, 0.3999), (-0.5472, 0.8896, 0.4536), (-0.4749, 0.7873, 0.4411), (-0.4104, 0.7004, 0.3701), (-0.3617, 0.6429, 0.2638), (-0.3462, 0.6327, 0.1375), (-0.3664, 0.673, 0.02281), (-0.4211, 0.759, -0.04936), (-0.5053, 0.8741, -0.05328), (-0.5876, 0.9779, 0.01624), (-0.6357, 1.038, 0.1429), (-0.6415, 1.04, 0.2897), (-0.337, 1.167, 0.3463), (-0.2976, 1.07, 0.4073), (-0.2424, 0.9587, 0.4053), (-0.1833, 0.867, 0.3425), (-0.1401, 0.8158, 0.2424), (-0.1278, 0.8134, 0.1289), (-0.1487, 0.86, 0.02565), (-0.1979, 0.9507, -0.04257), (-0.2648, 1.065, -0.05086), (-0.3196, 1.165, 0.008631), (-0.3509, 1.223, 0.1156), (-0.3565, 1.224, 0.2398), (-0.05361, 1.245, 0.3369), (-0.02451, 1.142, 0.3905), (0.009314, 1.029, 0.384), (0.03799, 0.9389, 0.326), (0.05712, 0.8897, 0.2348), (0.05949, 0.8881, 0.1333), (0.04466, 0.934, 0.04069), (0.01827, 1.022, -0.02094), (-0.01501, 1.133, -0.03238), (-0.0465, 1.238, 0.01594), (-0.06636, 1.304, 0.1149), (-0.06909, 1.306, 0.2347), (0.226, 1.215, 0.3161), (0.2165, 1.128, 0.3634), (0.2063, 1.031, 0.3604), (0.198, 0.9504, 0.3115), (0.1936, 0.9042, 0.2311), (0.1942, 0.9026, 0.139), (0.1997, 0.9458, 0.0572), (0.2087, 1.024, 0.005737), (0.2189, 1.121, -0.0006716), (0.2277, 1.209, 0.04316), (0.2327, 1.264, 0.1279), (0.232, 1.266, 0.2292), (0.4135, 1.14, 0.3015), (0.3807, 1.071, 0.3469), (0.3425, 0.9916, 0.3484), (0.3092, 0.9219, 0.3054), (0.2898, 0.8808, 0.2296), (0.2893, 0.8794, 0.1412), (0.308, 0.9181, 0.06386), (0.3408, 0.9864, 0.0184), (0.379, 1.066, 0.01695), (0.4123, 1.136, 0.0599), (0.4318, 1.177, 0.1357), (0.4322, 1.178, 0.2242), (0.583, 1.045, 0.3162), (0.5246, 0.9812, 0.3636), (0.4593, 0.9097, 0.3612), (0.4046, 0.8495, 0.3125), (0.3732, 0.8152, 0.2317), (0.3721, 0.8143, 0.1392), (0.4014, 0.847, 0.05715), (0.4548, 0.906, 0.006063), (0.5198, 0.9773, 0.0004852), (0.5793, 1.042, 0.04487), (0.6156, 1.082, 0.1293), (0.6171, 1.083, 0.2298), (0.7746, 0.884, 0.3379), (0.6863, 0.8287, 0.3914), (0.5894, 0.7685, 0.3863), (0.5093, 0.7198, 0.3289), (0.4638, 0.6943, 0.237), (0.462, 0.694, 0.1337), (0.5042, 0.7188, 0.04053), (0.5821, 0.7665, -0.01981), (0.6783, 0.8265, -0.02862), (0.7683, 0.8822, 0.02101), (0.8246, 0.9163, 0.1191), (0.827, 0.917, 0.2373), (0.9201, 0.6808, 0.3441), (0.8279, 0.6315, 0.4065), (0.7161, 0.58, 0.4056), (0.6187, 0.54, 0.3444), (0.562, 0.5198, 0.2427), (0.5597, 0.5198, 0.1271), (0.6126, 0.5393, 0.02353), (0.7075, 0.5789, -0.04113), (0.8196, 0.6297, -0.04667), (0.9142, 0.6793, 0.01185), (0.9696, 0.7087, 0.1161), (0.9717, 0.7092, 0.2377), (1.014, 0.4714, 0.3432), (0.916, 0.4352, 0.4059), (0.8019, 0.3931, 0.4081), (0.7019, 0.3564, 0.3492), (0.643, 0.335, 0.245), (0.6408, 0.3346, 0.1234), (0.6959, 0.3553, 0.01696), (0.7936, 0.3915, -0.04577), (0.9077, 0.4336, -0.04799), (1.008, 0.4702, 0.0109), (1.067, 0.4916, 0.1151), (1.069, 0.4921, 0.2368), (1.076, 0.2591, 0.3428), (0.9745, 0.2365, 0.4055), (0.8558, 0.21, 0.4078), (0.7519, 0.1869, 0.3489), (0.6906, 0.1732, 0.2447), (0.6884, 0.1727, 0.1231), (0.7459, 0.1855, 0.01661), (0.8476, 0.2081, -0.04614), (0.9664, 0.2345, -0.04838), (1.07, 0.2577, 0.01049), (1.132, 0.2713, 0.1147), (1.134, 0.2718, 0.2363), (1.108, 0.05281, 0.3433), (1.004, 0.04566, 0.406), (0.8823, 0.03686, 0.4082), (0.7762, 0.02877, 0.3493), (0.7137, 0.02356, 0.245), (0.7116, 0.02263, 0.1234), (0.7704, 0.02622, 0.01699), (0.8744, 0.03337, -0.04571), (0.9957, 0.04217, -0.04789), (1.102, 0.05026, 0.01103), (1.164, 0.05547, 0.1153), (1.166, 0.0564, 0.2369), (1.106, -0.1393, 0.3454), (1.002, -0.1263, 0.4078), (0.8815, -0.1125, 0.4097), (0.7758, -0.1016, 0.3505), (0.7135, -0.09652, 0.2462), (0.7114, -0.09864, 0.1245), (0.7699, -0.1074, 0.01828), (0.8735, -0.1204, -0.04416), (0.9943, -0.1342, -0.04605), (1.1, -0.1451, 0.01312), (1.162, -0.1502, 0.1175), (1.164, -0.1481, 0.2391), (1.049, -0.3913, 0.3527), (0.9516, -0.3519, 0.4143), (0.8378, -0.3089, 0.4153), (0.7379, -0.274, 0.3553), (0.6787, -0.2563, 0.2506), (0.676, -0.2608, 0.129), (0.7305, -0.2861, 0.0233), (0.8277, -0.3255, -0.0383), (0.9415, -0.3685, -0.03926), (1.041, -0.4034, 0.02067), (1.101, -0.4211, 0.1254), (1.103, -0.4166, 0.247), (0.939, -0.5909, 0.3654), (0.8582, -0.5223, 0.4251), (0.7624, -0.4473, 0.424), (0.6776, -0.3853, 0.3627), (0.6272, -0.349, 0.259), (0.6247, -0.3496, 0.1379), (0.6722, -0.3873, 0.03162), (0.7552, -0.4587, -0.02994), (0.8476, -0.5432, -0.02827), (0.9276, -0.6105, 0.03385), (0.9788, -0.642, 0.1395), (0.9831, -0.6347, 0.2608), (0.8006, -0.7197, 0.4011), (0.7395, -0.6274, 0.4544), (0.6683, -0.527, 0.4455), (0.6054, -0.4422, 0.3794), (0.5669, -0.3896, 0.2739), (0.5621, -0.3862, 0.1513), (0.5959, -0.4307, 0.04336), (0.661, -0.5205, -0.01966), (0.7342, -0.6377, -0.01466), (0.7931, -0.7381, 0.05583), (0.8309, -0.787, 0.1701), (0.8347, -0.7787, 0.2975), (0.6236, -0.7856, 0.4634), (0.5898, -0.6769, 0.5029), (0.5496, -0.563, 0.4778), (0.5126, -0.4693, 0.3997), (0.4867, -0.409, 0.29), (0.477, -0.4031, 0.1659), (0.4877, -0.4507, 0.05787), (0.519, -0.5501, -0.004584), (0.5615, -0.688, 0.005079), (0.601, -0.8098, 0.08722), (0.6322, -0.8692, 0.2204), (0.6422, -0.8572, 0.3645), (0.3971, -0.8109, 0.4992), (0.4042, -0.6961, 0.531), (0.4031, -0.5774, 0.4982), (0.3949, -0.4803, 0.4149), (0.381, -0.4179, 0.3031), (0.3649, -0.4117, 0.1791), (0.3491, -0.4614, 0.07317), (0.3376, -0.5646, 0.01445), (0.3385, -0.7091, 0.02887), (0.3506, -0.8375, 0.1169), (0.3654, -0.9011, 0.257), (0.3824, -0.8885, 0.4032), (0.1853, -0.8018, 0.4875), (0.2222, -0.6922, 0.5239), (0.2511, -0.5757, 0.4972), (0.2653, -0.4783, 0.419), (0.2614, -0.4191, 0.3083), (0.2408, -0.4161, 0.1869), (0.2052, -0.4688, 0.08552), (0.1627, -0.5722, 0.03261), (0.1336, -0.7088, 0.04907), (0.1241, -0.8263, 0.1322), (0.1288, -0.8853, 0.2589), (0.1501, -0.8743, 0.3917), (0.0165, -0.7603, 0.4662), (0.06469, -0.6584, 0.5103), (0.1093, -0.5466, 0.4931), (0.1385, -0.4538, 0.4197), (0.1444, -0.4032, 0.3093), (0.1244, -0.4072, 0.1903), (0.08095, -0.464, 0.09395), (0.02651, -0.5637, 0.04646), (-0.01707, -0.6842, 0.06289), (-0.04039, -0.7844, 0.1383), (-0.04139, -0.8353, 0.2507), (-0.02264, -0.8253, 0.3716), (-0.1567, -0.6733, 0.4792), (-0.09448, -0.5789, 0.5239), (-0.03275, -0.4755, 0.5063), (0.01192, -0.391, 0.4311), (0.02755, -0.3479, 0.3184), (0.01, -0.3579, 0.1985), (-0.03607, -0.4182, 0.1034), (-0.09831, -0.5127, 0.05864), (-0.1563, -0.6139, 0.07719), (-0.1946, -0.696, 0.1554), (-0.213, -0.7408, 0.2685), (-0.2024, -0.7335, 0.3844), (-0.3156, -0.5562, 0.494), (-0.238, -0.4732, 0.5373), (-0.1592, -0.3825, 0.5181), (-0.1004, -0.3082, 0.4417), (-0.07793, -0.2655, 0.333), (-0.09619, -0.2772, 0.212), (-0.1517, -0.3332, 0.1142), (-0.2287, -0.4156, 0.07105), (-0.2973, -0.4968, 0.0939), (-0.3467, -0.563, 0.1782), (-0.3734, -0.6044, 0.2946), (-0.3662, -0.6051, 0.4056), (-0.449, -0.4135, 0.5055), (-0.356, -0.346, 0.5475), (-0.2577, -0.268, 0.5273), (-0.1854, -0.207, 0.453), (-0.1547, -0.1731, 0.3504), (-0.1748, -0.1843, 0.2317), (-0.2426, -0.2352, 0.1238), (-0.3355, -0.3028, 0.08008), (-0.4252, -0.3667, 0.1035), (-0.4928, -0.4161, 0.1876), (-0.5258, -0.4497, 0.3034), (-0.512, -0.4532, 0.4154), (-0.5442, -0.2445, 0.5128), (-0.4214, -0.1915, 0.5531), (-0.3062, -0.1403, 0.5339), (-0.2302, -0.1065, 0.4642), (-0.1955, -0.08882, 0.3673), (-0.2184, -0.09756, 0.2512), (-0.2983, -0.1317, 0.1377), (-0.4095, -0.1784, 0.08535), (-0.5196, -0.2251, 0.107), (-0.6058, -0.2604, 0.1856), (-0.6419, -0.2802, 0.3), (-0.6206, -0.2748, 0.4197), (-0.5817, -0.06159, 0.5148), (-0.4418, -0.04563, 0.5535), (-0.3195, -0.03165, 0.5361), (-0.2452, -0.0222, 0.469), (-0.2107, -0.01807, 0.3739), (-0.2357, -0.02037, 0.259), (-0.3225, -0.02976, 0.1438), (-0.4451, -0.04414, 0.08632), (-0.5699, -0.05829, 0.1066), (-0.6734, -0.06833, 0.1797), (-0.7097, -0.07357, 0.2932), (-0.6758, -0.07232, 0.4202), (-0.5853, 0.1144, 0.5139), (-0.4491, 0.08983, 0.5535), (-0.3249, 0.06787, 0.5356), (-0.2465, 0.05659, 0.4669), (-0.211, 0.05096, 0.3701), (-0.2358, 0.05808, 0.2543), (-0.3221, 0.07629, 0.14), (-0.4428, 0.09662, 0.0855), (-0.5649, 0.1135, 0.1067), (-0.6661, 0.1245, 0.181), (-0.7028, 0.1304, 0.2951), (-0.6716, 0.1286, 0.4205), (-0.5488, 0.2721, 0.5159), (-0.4346, 0.219, 0.5561), (-0.3156, 0.1635, 0.5364), (-0.235, 0.1287, 0.4636), (-0.199, 0.1132, 0.3629), (-0.2209, 0.1297, 0.2447), (-0.2992, 0.1727, 0.1338), (-0.407, 0.2222, 0.0875), (-0.5164, 0.268, 0.1104), (-0.6008, 0.2991, 0.1914), (-0.6398, 0.3159, 0.3051), (-0.6207, 0.3058, 0.4237), (-0.4696, 0.404, 0.5211), (-0.3786, 0.3309, 0.5616), (-0.279, 0.251, 0.5396), (-0.2058, 0.1946, 0.4622), (-0.1728, 0.1697, 0.3562), (-0.1898, 0.1938, 0.2356), (-0.2538, 0.2551, 0.1313), (-0.3431, 0.3273, 0.09184), (-0.4289, 0.3859, 0.1204), (-0.4977, 0.4277, 0.2095), (-0.5366, 0.4562, 0.3249), (-0.5288, 0.4537, 0.4324), (-0.3638, 0.5088, 0.5285), (-0.2905, 0.4129, 0.5692), (-0.2166, 0.3184, 0.5421), (-0.1573, 0.2495, 0.464), (-0.1309, 0.2187, 0.3534), (-0.1413, 0.2471, 0.2331), (-0.1881, 0.3203, 0.1354), (-0.2567, 0.4115, 0.09803), (-0.3172, 0.4896, 0.1295), (-0.3665, 0.5477, 0.2219), (-0.4023, 0.581, 0.3384), (-0.4063, 0.572, 0.443), (-0.2386, 0.5846, 0.5383), (-0.1884, 0.4727, 0.5749), (-0.1392, 0.3665, 0.5421), (-0.09421, 0.29, 0.4667), (-0.07459, 0.2583, 0.3534), (-0.07832, 0.2897, 0.233), (-0.1068, 0.3709, 0.1414), (-0.1494, 0.4816, 0.106), (-0.1905, 0.5847, 0.1353), (-0.2256, 0.657, 0.2219), (-0.2581, 0.6874, 0.336), (-0.2677, 0.6627, 0.4481), (-0.08983, 0.641, 0.5401), (-0.07525, 0.5154, 0.5754), (-0.0521, 0.399, 0.5405), (-0.02246, 0.3149, 0.4689), (-0.008253, 0.284, 0.3566), (-0.003546, 0.3204, 0.2358), (-0.008774, 0.4155, 0.1488), (-0.01789, 0.5453, 0.1177), (-0.03295, 0.6644, 0.1456), (-0.0543, 0.7431, 0.2216), (-0.0745, 0.7685, 0.3289), (-0.0904, 0.732, 0.4454), (0.06715, 0.6787, 0.5304), (0.04959, 0.5443, 0.5712), (0.04321, 0.4174, 0.5381), (0.05367, 0.3265, 0.4703), (0.06288, 0.2971, 0.3604), (0.07567, 0.3373, 0.241), (0.09081, 0.443, 0.1567), (0.109, 0.5857, 0.1295), (0.1215, 0.7119, 0.1581), (0.1223, 0.7916, 0.2272), (0.1102, 0.8139, 0.3237), (0.0894, 0.7762, 0.4324), (0.2054, 0.6791, 0.529), (0.1675, 0.544, 0.5692), (0.1373, 0.4143, 0.5386), (0.1276, 0.3223, 0.4724), (0.1305, 0.2939, 0.3648), (0.1501, 0.3347, 0.2465), (0.1816, 0.4423, 0.1639), (0.2185, 0.5882, 0.1391), (0.2471, 0.7161, 0.1684), (0.2611, 0.7965, 0.234), (0.2568, 0.8161, 0.3249), (0.2384, 0.7802, 0.4272), (0.3274, 0.6284, 0.548), (0.2754, 0.5072, 0.5741), (0.224, 0.3851, 0.5398), (0.1938, 0.2996, 0.4762), (0.1888, 0.2726, 0.3705), (0.2155, 0.3104, 0.2522), (0.2621, 0.4088, 0.1706), (0.3154, 0.5437, 0.1464), (0.3578, 0.6631, 0.1773), (0.3816, 0.7408, 0.2475), (0.385, 0.762, 0.3427), (0.3668, 0.7272, 0.4471), (0.4478, 0.5281, 0.5748), (0.3772, 0.4319, 0.5848), (0.302, 0.3314, 0.5445), (0.2501, 0.26, 0.4813), (0.2372, 0.2364, 0.3762), (0.2718, 0.2668, 0.2579), (0.3343, 0.3444, 0.1768), (0.4087, 0.4525, 0.1526), (0.4743, 0.5502, 0.187), (0.5161, 0.6173, 0.2679), (0.5271, 0.6367, 0.3765), (0.5025, 0.608, 0.4875), (0.5594, 0.3926, 0.5951), (0.466, 0.3291, 0.5966), (0.3685, 0.258, 0.5521), (0.2957, 0.2048, 0.4868), (0.2773, 0.1875, 0.3813), (0.32, 0.2077, 0.2631), (0.3978, 0.2574, 0.1828), (0.4959, 0.3279, 0.159), (0.5885, 0.3955, 0.1974), (0.6515, 0.4442, 0.2876), (0.6687, 0.4606, 0.4066), (0.6337, 0.4427, 0.5221), (0.6342, 0.2446, 0.6049), (0.5274, 0.2038, 0.6104), (0.4173, 0.1594, 0.5643), (0.3286, 0.126, 0.4935), (0.3088, 0.115, 0.3862), (0.36, 0.1269, 0.2674), (0.4483, 0.1549, 0.1882), (0.561, 0.1951, 0.1658), (0.6679, 0.2367, 0.2061), (0.7405, 0.2686, 0.2984), (0.7594, 0.2823, 0.4178), (0.7194, 0.274, 0.5323), (0.6738, 0.07212, 0.6205), (0.5592, 0.05774, 0.6294), (0.4434, 0.04112, 0.5829), (0.3478, 0.02783, 0.5033), (0.3302, 0.01926, 0.392), (0.3868, 0.01653, 0.2736), (0.4811, 0.02075, 0.1957), (0.6005, 0.03186, 0.1752), (0.7137, 0.04693, 0.2173), (0.7902, 0.06193, 0.3106), (0.8097, 0.07282, 0.4302), (0.7669, 0.07671, 0.544), (0.6688, -0.07178, 0.6346), (0.5534, -0.04814, 0.6464), (0.44, -0.03235, 0.596), (0.3457, -0.02478, 0.5098), (0.3296, -0.03276, 0.3967), (0.3857, -0.05438, 0.2799), (0.4787, -0.08155, 0.2049), (0.5963, -0.1073, 0.1878), (0.7079, -0.1249, 0.2329), (0.7836, -0.1296, 0.3281), (0.803, -0.12, 0.4478), (0.761, -0.09889, 0.56), (0.6228, -0.1887, 0.6506), (0.5223, -0.1239, 0.6597), (0.4225, -0.07338, 0.6023), (0.3369, -0.04394, 0.5127), (0.322, -0.05093, 0.3994), (0.3707, -0.09214, 0.2853), (0.4506, -0.1537, 0.2147), (0.5522, -0.2197, 0.2032), (0.6496, -0.2727, 0.2532), (0.7167, -0.2985, 0.3513), (0.7356, -0.2902, 0.4712), (0.7013, -0.25, 0.5807), (0.5438, -0.2733, 0.6684), (0.4726, -0.1783, 0.6691), (0.3948, -0.09899, 0.6063), (0.3252, -0.05255, 0.5145), (0.3114, -0.05879, 0.4019), (0.3462, -0.1152, 0.2913), (0.403, -0.2041, 0.2253), (0.4758, -0.2951, 0.2225), (0.55, -0.3663, 0.2833), (0.6016, -0.4166, 0.3829), (0.6179, -0.4169, 0.4978), (0.5975, -0.3616, 0.6041), (0.4448, -0.3252, 0.6857), (0.4066, -0.2167, 0.6755), (0.3503, -0.1188, 0.6082), (0.298, -0.06209, 0.5175), (0.2852, -0.06767, 0.4073), (0.3046, -0.1323, 0.3004), (0.3374, -0.2374, 0.2372), (0.3756, -0.3347, 0.2446), (0.4194, -0.4127, 0.3181), (0.4573, -0.4749, 0.423), (0.4753, -0.4857, 0.5298), (0.4704, -0.4277, 0.6273), (0.3367, -0.3515, 0.6987), (0.324, -0.2386, 0.6777), (0.2868, -0.1306, 0.6071), (0.25, -0.06864, 0.5214), (0.2379, -0.07299, 0.4169), (0.2434, -0.1399, 0.3139), (0.2575, -0.2531, 0.2501), (0.2642, -0.3593, 0.2619), (0.2776, -0.4449, 0.3393), (0.3021, -0.5091, 0.4461), (0.3252, -0.5172, 0.5532), (0.3366, -0.4549, 0.649), (0.2253, -0.3564, 0.7073), (0.2272, -0.2395, 0.674), (0.2133, -0.1303, 0.6041), (0.1915, -0.06728, 0.5247), (0.1793, -0.06931, 0.4285), (0.1721, -0.1342, 0.3301), (0.1678, -0.2485, 0.2656), (0.1541, -0.3676, 0.2743), (0.1466, -0.4611, 0.3479), (0.1587, -0.5206, 0.4544), (0.1804, -0.5177, 0.57), (0.204, -0.4509, 0.6692), (0.1132, -0.3385, 0.7104), (0.1327, -0.2206, 0.6692), (0.1406, -0.1169, 0.5999), (0.1377, -0.05756, 0.5272), (0.1248, -0.057, 0.4396), (0.1048, -0.1166, 0.3452), (0.07683, -0.2222, 0.2855), (0.04519, -0.3444, 0.2891), (0.02186, -0.4401, 0.3605), (0.02002, -0.4913, 0.4709), (0.04018, -0.4842, 0.5906), (0.07704, -0.4225, 0.6863), (0.008367, -0.2934, 0.7087), (0.05474, -0.1889, 0.6654), (0.0861, -0.09648, 0.5974), (0.09981, -0.0432, 0.529), (0.08555, -0.04049, 0.4471), (0.04913, -0.09046, 0.3594), (-0.001619, -0.1808, 0.3051), (-0.05748, -0.2926, 0.3068), (-0.1007, -0.3811, 0.3787), (-0.1131, -0.4271, 0.4907), (-0.09085, -0.4209, 0.6102), (-0.04141, -0.3709, 0.6991), (-0.0753, -0.2258, 0.7053), (-0.003262, -0.1477, 0.6591), (0.05529, -0.07645, 0.5961), (0.08242, -0.03164, 0.5297), (0.06604, -0.02659, 0.4505), (0.01317, -0.0629, 0.3695), (-0.06015, -0.1294, 0.3225), (-0.1419, -0.2121, 0.3294), (-0.2072, -0.2864, 0.3977), (-0.2312, -0.326, 0.5096), (-0.205, -0.3206, 0.6291), (-0.1446, -0.2836, 0.7037), (-0.1307, -0.1425, 0.6918), (-0.03547, -0.1062, 0.6539), (0.04439, -0.064, 0.5953), (0.08068, -0.03159, 0.5298), (0.06204, -0.02287, 0.4511), (-0.003515, -0.03956, 0.3748), (-0.09513, -0.07112, 0.3398), (-0.1921, -0.11, 0.3562), (-0.2683, -0.1458, 0.4246), (-0.2988, -0.167, 0.5283), (-0.2703, -0.1683, 0.6357), (-0.2117, -0.1623, 0.6909), (-0.1488, -0.06236, 0.6812), (-0.04515, -0.06251, 0.6487), (0.04255, -0.04783, 0.5932), (0.0818, -0.02696, 0.529), (0.06194, -0.01199, 0.451), (-0.008183, -0.00604, 0.3777), (-0.105, -0.00397, 0.3495), (-0.2031, -0.00559, 0.3733), (-0.276, -0.01046, 0.4429), (-0.3021, -0.01761, 0.5415), (-0.2814, -0.03088, 0.6309), (-0.2322, -0.04907, 0.6763), (-0.1392, 0.06682, 0.6875), (-0.0289, 0.03971, 0.6496), (0.05964, 0.03653, 0.5901), (0.1002, 0.05158, 0.5242), (0.08386, 0.07832, 0.4502), (0.01624, 0.1106, 0.3755), (-0.08299, 0.1441, 0.3426), (-0.1886, 0.1722, 0.3672), (-0.27, 0.1861, 0.4456), (-0.2987, 0.1789, 0.5574), (-0.2837, 0.1506, 0.6468), (-0.2337, 0.1107, 0.6892), (-0.1077, 0.1647, 0.7061), (-0.0007232, 0.1064, 0.6588), (0.08409, 0.08852, 0.5915), (0.1281, 0.106, 0.5244), (0.1217, 0.1525, 0.4525), (0.06507, 0.2198, 0.3782), (-0.02969, 0.29, 0.3469), (-0.1338, 0.3429, 0.3809), (-0.2134, 0.3652, 0.4703), (-0.2475, 0.3507, 0.5835), (-0.2473, 0.3113, 0.6694), (-0.2023, 0.2457, 0.7122), (-0.06621, 0.2195, 0.7212), (0.02192, 0.1343, 0.6664), (0.09695, 0.1043, 0.5938), (0.1464, 0.1272, 0.5268), (0.1589, 0.1965, 0.4595), (0.1256, 0.3, 0.3953), (0.05609, 0.4073, 0.3751), (-0.02802, 0.478, 0.4188), (-0.1062, 0.496, 0.5163), (-0.1539, 0.4767, 0.6187), (-0.1692, 0.424, 0.6959), (-0.1413, 0.3333, 0.7319), (-0.02299, 0.2425, 0.738), (0.0359, 0.1419, 0.6715), (0.09958, 0.1053, 0.5942), (0.1582, 0.1339, 0.5292), (0.1969, 0.2207, 0.4702), (0.1931, 0.3485, 0.4226), (0.158, 0.4854, 0.4127), (0.1023, 0.5723, 0.4625), (0.03391, 0.5911, 0.5618), (-0.03311, 0.5601, 0.6679), (-0.06741, 0.4919, 0.7355), (-0.06471, 0.3757, 0.758), (0.02236, 0.2456, 0.7589), (0.05244, 0.1436, 0.6786), (0.1075, 0.1057, 0.5967), (0.1777, 0.1374, 0.5348), (0.2421, 0.2308, 0.4871), (0.2663, 0.3626, 0.4582), (0.2574, 0.5049, 0.4651), (0.2226, 0.6012, 0.5188), (0.1636, 0.6238, 0.6197), (0.09231, 0.5921, 0.722), (0.0436, 0.5094, 0.7842), (0.01765, 0.3809, 0.7943), (0.06987, 0.2337, 0.7851), (0.07828, 0.1391, 0.6921), (0.1283, 0.1026, 0.6055), (0.2116, 0.1344, 0.5473), (0.2982, 0.2254, 0.512), (0.3446, 0.3458, 0.4999), (0.3537, 0.4802, 0.524), (0.3284, 0.5761, 0.5909), (0.2767, 0.6067, 0.6916), (0.2108, 0.5772, 0.7839), (0.148, 0.4852, 0.8354), (0.09603, 0.3586, 0.8372), (0.1134, 0.2113, 0.8152), (0.1089, 0.1262, 0.7123), (0.1578, 0.09102, 0.6222), (0.2559, 0.1201, 0.5696), (0.3607, 0.2024, 0.5442), (0.4257, 0.3094, 0.5475), (0.4507, 0.4285, 0.5911), (0.4348, 0.5218, 0.6725), (0.387, 0.5586, 0.7709), (0.3159, 0.5265, 0.8524), (0.2358, 0.4339, 0.8932), (0.1611, 0.3202, 0.8794), (0.1446, 0.187, 0.8433), (0.1348, 0.1085, 0.735), (0.1879, 0.07142, 0.6458), (0.3028, 0.09317, 0.6034), (0.4209, 0.1612, 0.5893), (0.5013, 0.2585, 0.6085), (0.5414, 0.3666, 0.6658), (0.534, 0.4554, 0.7532), (0.4815, 0.4882, 0.8493), (0.3966, 0.4525, 0.9252), (0.2991, 0.375, 0.9537), (0.2068, 0.2804, 0.9203), (0.1581, 0.1717, 0.8595), (0.1486, 0.09386, 0.7517), (0.2106, 0.04797, 0.6726), (0.3389, 0.05349, 0.6473), (0.4687, 0.1025, 0.6525), (0.5643, 0.185, 0.6883), (0.6161, 0.2836, 0.7573), (0.6097, 0.3647, 0.8498), (0.5463, 0.3948, 0.9408), (0.4466, 0.3726, 0.9985), (0.3349, 0.3219, 1.003), (0.2294, 0.252, 0.9497), (0.1583, 0.1747, 0.8552), (0.1516, 0.09001, 0.7551), (0.2214, 0.02516, 0.6982), (0.3576, 0.004341, 0.7022), (0.4919, 0.02666, 0.7373), (0.5975, 0.08746, 0.7964), (0.6555, 0.1708, 0.8789), (0.6446, 0.2465, 0.9694), (0.5716, 0.2899, 1.04), (0.4649, 0.3002, 1.067), (0.3473, 0.285, 1.037), (0.2341, 0.2435, 0.9579), (0.1602, 0.1909, 0.8371), (0.1529, 0.09314, 0.7507), (0.2188, 0.002441, 0.7241), (0.3471, -0.05098, 0.7672), (0.471, -0.0574, 0.8424), (0.5756, -0.02502, 0.926), (0.6305, 0.04339, 1.02), (0.6158, 0.1241, 1.1), (0.5488, 0.1902, 1.14), (0.4556, 0.2366, 1.125), (0.3461, 0.2631, 1.058), (0.235, 0.25, 0.9498), (0.1492, 0.1826, 0.8413), (0.128, 0.06946, 0.7732), (0.1771, -0.04295, 0.7732), (0.2875, -0.1236, 0.846), (0.3995, -0.1513, 0.9418), (0.4964, -0.1225, 1.048), (0.549, -0.04573, 1.14), (0.5467, 0.04621, 1.194), (0.5014, 0.1308, 1.205), (0.4294, 0.2014, 1.163), (0.3331, 0.2487, 1.071), (0.2268, 0.2458, 0.9496), (0.1254, 0.167, 0.8709), (0.08313, 0.04354, 0.8346), (0.1133, -0.08041, 0.8609), (0.2074, -0.1706, 0.9457), (0.3215, -0.1983, 1.041), (0.429, -0.1575, 1.135), (0.4978, -0.06949, 1.203), (0.5167, 0.03103, 1.228), (0.4913, 0.1255, 1.213), (0.4298, 0.2042, 1.156), (0.3341, 0.253, 1.061), (0.2197, 0.2431, 0.9528), (0.1006, 0.1599, 0.9359), (0.04933, 0.03836, 0.9434), (0.06951, -0.08432, 0.9951), (0.1527, -0.1688, 1.073), (0.2706, -0.1907, 1.155), (0.3862, -0.1505, 1.219), (0.4681, -0.06743, 1.254), (0.5029, 0.03029, 1.251), (0.4903, 0.1261, 1.216), (0.4328, 0.2066, 1.151), (0.333, 0.2533, 1.066), (0.209, 0.2395, 0.9829), (0.08967, 0.1696, 1.017), (0.0378, 0.05785, 1.05), (0.05655, -0.05331, 1.115), (0.1374, -0.1286, 1.192), (0.2513, -0.1503, 1.259), (0.3629, -0.1208, 1.298), (0.4459, -0.05079, 1.309), (0.4866, 0.03666, 1.288), (0.4806, 0.1274, 1.24), (0.4262, 0.2064, 1.172), (0.3262, 0.2532, 1.097), (0.1999, 0.2433, 1.036), (0.09156, 0.1929, 1.109), (0.04749, 0.09423, 1.159), (0.06934, -0.004446, 1.229), (0.1447, -0.07522, 1.296), (0.25, -0.09873, 1.348), (0.3516, -0.07854, 1.371), (0.429, -0.02291, 1.368), (0.4699, 0.052, 1.336), (0.4673, 0.1345, 1.283), (0.4167, 0.2099, 1.217), (0.3201, 0.2579, 1.151), (0.1971, 0.2552, 1.107), (0.1062, 0.2191, 1.205), (0.07091, 0.1318, 1.261), (0.09578, 0.04299, 1.327), (0.1655, -0.02111, 1.385), (0.2573, -0.0456, 1.424), (0.3463, -0.03134, 1.438), (0.4151, 0.01286, 1.428), (0.4537, 0.07526, 1.392), (0.4532, 0.1484, 1.34), (0.4076, 0.2188, 1.277), (0.318, 0.267, 1.222), (0.2022, 0.2711, 1.189), (0.1323, 0.24, 1.299), (0.1064, 0.1655, 1.355), (0.1282, 0.08639, 1.41), (0.1904, 0.03093, 1.46), (0.2675, 0.007487, 1.489), (0.3433, 0.01723, 1.499), (0.4026, 0.05231, 1.485), (0.4379, 0.1036, 1.451), (0.4388, 0.1671, 1.402), (0.3996, 0.2306, 1.346), (0.3196, 0.2756, 1.3), (0.2153, 0.2837, 1.276), (0.1652, 0.2542, 1.389), (0.1429, 0.1902, 1.434), (0.1636, 0.1243, 1.482), (0.2142, 0.07683, 1.521), (0.2779, 0.0556, 1.544), (0.3409, 0.06363, 1.549), (0.3912, 0.09072, 1.536), (0.4225, 0.1332, 1.505), (0.4242, 0.1879, 1.465), (0.3916, 0.243, 1.418), (0.323, 0.2843, 1.381), (0.2347, 0.292, 1.366), (0.1979, 0.2636, 1.469), (0.1784, 0.2095, 1.504), (0.1943, 0.1552, 1.541), (0.2345, 0.1152, 1.57), (0.2871, 0.09807, 1.587), (0.3387, 0.1029, 1.589), (0.3812, 0.1244, 1.578), (0.408, 0.1605, 1.553), (0.4104, 0.2075, 1.52), (0.3833, 0.2549, 1.485), (0.3266, 0.2899, 1.458), (0.255, 0.2951, 1.451), (0.2273, 0.2693, 1.537), (0.2085, 0.2254, 1.561), (0.2191, 0.1799, 1.587), (0.2515, 0.1463, 1.608), (0.2942, 0.1303, 1.619), (0.3374, 0.1323, 1.619), (0.3735, 0.1505, 1.609), (0.396, 0.1824, 1.59), (0.3981, 0.2233, 1.566), (0.3756, 0.2641, 1.541), (0.3294, 0.2924, 1.525), (0.273, 0.2951, 1.523), (0.2509, 0.2719, 1.589), (0.2341, 0.2366, 1.605), (0.24, 0.1984, 1.622), (0.2643, 0.1681, 1.636), (0.2994, 0.1518, 1.642), (0.3369, 0.152, 1.641), (0.3688, 0.1684, 1.632), (0.3877, 0.1978, 1.618), (0.3883, 0.2342, 1.601), (0.3686, 0.2687, 1.586), (0.3314, 0.2912, 1.578), (0.2872, 0.2927, 1.579), (0.2674, 0.2729, 1.626), (0.2516, 0.2435, 1.637), (0.2539, 0.2099, 1.648), (0.2728, 0.1812, 1.656), (0.3035, 0.165, 1.659), (0.3375, 0.1648, 1.657), (0.3666, 0.18, 1.65), (0.3836, 0.2075, 1.639), (0.3831, 0.2411, 1.627), (0.3648, 0.2712, 1.619), (0.3334, 0.2894, 1.616), (0.2974, 0.29, 1.619), (0.2862, 0.2691, 1.659), (0.2732, 0.2467, 1.665), (0.2735, 0.2204, 1.671), (0.287, 0.1971, 1.674), (0.3105, 0.1829, 1.674), (0.3377, 0.1819, 1.672), (0.3611, 0.1946, 1.666), (0.3742, 0.2179, 1.66), (0.3732, 0.2449, 1.654), (0.3589, 0.2679, 1.652), (0.3356, 0.281, 1.651), (0.3091, 0.2815, 1.654), (0.3149, 0.2641, 1.685), (0.3087, 0.2534, 1.688), (0.3089, 0.241, 1.691), (0.3155, 0.2301, 1.693), (0.3267, 0.2235, 1.693), (0.3397, 0.2231, 1.692), (0.3508, 0.2291, 1.689), (0.357, 0.2399, 1.686), (0.3567, 0.2525, 1.683), (0.3499, 0.2635, 1.681), (0.3386, 0.2699, 1.681), (0.3258, 0.2701, 1.682), (0.3305, 0.2599, 1.696), (0.3278, 0.2553, 1.698), (0.3279, 0.25, 1.699), (0.3308, 0.2454, 1.7), (0.3357, 0.2425, 1.7), (0.3413, 0.2422, 1.699), (0.3461, 0.2447, 1.698), (0.3489, 0.2493, 1.697), (0.3487, 0.2548, 1.695), (0.3458, 0.2595, 1.695), (0.3409, 0.2624, 1.695), (0.3353, 0.2625, 1.695), (0.3647, 0.2482, 1.668), (0.3654, 0.2284, 1.672), (0.3171, 0.2754, 1.667), (0.3368, 0.2751, 1.665), (0.2908, 0.23, 1.68), (0.2905, 0.2495, 1.676), (0.3001, 0.2661, 1.671), (0.3183, 0.2025, 1.683), (0.3009, 0.2128, 1.683), (0.3557, 0.2113, 1.677), (0.3384, 0.2019, 1.681), (0.3541, 0.2652, 1.666), (0.2218, -1.839, -0.03919), (0.2443, -1.812, -0.004302), (0.2751, -1.776, 0.008468), (0.3059, -1.74, -0.004307), (0.3279, -1.717, -0.03941), (0.3361, -1.707, -0.08739), (0.3282, -1.715, -0.1348), (0.306, -1.74, -0.1694), (0.2751, -1.776, -0.1822), (0.2443, -1.812, -0.1694), (0.2218, -1.839, -0.1345), (0.2135, -1.849, -0.08685), (0.3232, -1.863, -0.06564), (0.3333, -1.851, -0.05011), (0.347, -1.835, -0.04443), (0.3607, -1.819, -0.05011), (0.3707, -1.807, -0.06564), (0.3744, -1.803, -0.08685), (0.3707, -1.807, -0.1081), (0.3607, -1.819, -0.1236), (0.347, -1.835, -0.1293), (0.3333, -1.851, -0.1236), (0.3232, -1.863, -0.1081), (0.3195, -1.867, -0.08685), (0.3613, -1.868, -0.07542), (0.3667, -1.862, -0.06706), (0.3741, -1.853, -0.06399), (0.3815, -1.844, -0.06706), (0.3869, -1.838, -0.07542), (0.3889, -1.836, -0.08685), (0.3869, -1.838, -0.09827), (0.3815, -1.844, -0.1066), (0.3741, -1.853, -0.1097), (0.3667, -1.862, -0.1066), (0.3613, -1.868, -0.09827), (0.3593, -1.871, -0.08685)], [], [(0, 12, 23, 11), (1, 13, 12, 0), (2, 14, 13, 1), (3, 15, 14, 2), (4, 16, 15, 3), (5, 17, 16, 4), (6, 18, 17, 5), (7, 19, 18, 6), (8, 20, 19, 7), (9, 21, 20, 8), (10, 22, 21, 9), (11, 23, 22, 10), (12, 24, 35, 23), (13, 25, 24, 12), (14, 26, 25, 13), (15, 27, 26, 14), (16, 28, 27, 15), (17, 29, 28, 16), (18, 30, 29, 17), (19, 31, 30, 18), (20, 32, 31, 19), (21, 33, 32, 20), (22, 34, 33, 21), (23, 35, 34, 22), (24, 36, 47, 35), (25, 37, 36, 24), (26, 38, 37, 25), (27, 39, 38, 26), (28, 40, 39, 27), (29, 41, 40, 28), (30, 42, 41, 29), (31, 43, 42, 30), (32, 44, 43, 31), (33, 45, 44, 32), (34, 46, 45, 33), (35, 47, 46, 34), (36, 48, 59, 47), (37, 49, 48, 36), (38, 50, 49, 37), (39, 51, 50, 38), (40, 52, 51, 39), (41, 53, 52, 40), (42, 54, 53, 41), (43, 55, 54, 42), (44, 56, 55, 43), (45, 57, 56, 44), (46, 58, 57, 45), (47, 59, 58, 46), (48, 60, 71, 59), (49, 61, 60, 48), (50, 62, 61, 49), (51, 63, 62, 50), (52, 64, 63, 51), (53, 65, 64, 52), (54, 66, 65, 53), (55, 67, 66, 54), (56, 68, 67, 55), (57, 69, 68, 56), (58, 70, 69, 57), (59, 71, 70, 58), (60, 72, 83, 71), (61, 73, 72, 60), (62, 74, 73, 61), (63, 75, 74, 62), (64, 76, 75, 63), (65, 77, 76, 64), (66, 78, 77, 65), (67, 79, 78, 66), (68, 80, 79, 67), (69, 81, 80, 68), (70, 82, 81, 69), (71, 83, 82, 70), (72, 84, 95, 83), (73, 85, 84, 72), (74, 86, 85, 73), (75, 87, 86, 74), (76, 88, 87, 75), (77, 89, 88, 76), (78, 90, 89, 77), (79, 91, 90, 78), (80, 92, 91, 79), (81, 93, 92, 80), (82, 94, 93, 81), (83, 95, 94, 82), (84, 96, 107, 95), (85, 97, 96, 84), (86, 98, 97, 85), (87, 99, 98, 86), (88, 100, 99, 87), (89, 101, 100, 88), (90, 102, 101, 89), (91, 103, 102, 90), (92, 104, 103, 91), (93, 105, 104, 92), (94, 106, 105, 93), (95, 107, 106, 94), (96, 108, 119, 107), (97, 109, 108, 96), (98, 110, 109, 97), (99, 111, 110, 98), (100, 112, 111, 99), (101, 113, 112, 100), (102, 114, 113, 101), (103, 115, 114, 102), (104, 116, 115, 103), (105, 117, 116, 104), (106, 118, 117, 105), (107, 119, 118, 106), (108, 120, 131, 119), (109, 121, 120, 108), (110, 122, 121, 109), (111, 123, 122, 110), (112, 124, 123, 111), (113, 125, 124, 112), (114, 126, 125, 113), (115, 127, 126, 114), (116, 128, 127, 115), (117, 129, 128, 116), (118, 130, 129, 117), (119, 131, 130, 118), (120, 132, 143, 131), (121, 133, 132, 120), (122, 134, 133, 121), (123, 135, 134, 122), (124, 136, 135, 123), (125, 137, 136, 124), (126, 138, 137, 125), (127, 139, 138, 126), (128, 140, 139, 127), (129, 141, 140, 128), (130, 142, 141, 129), (131, 143, 142, 130), (132, 144, 155, 143), (133, 145, 144, 132), (134, 146, 145, 133), (135, 147, 146, 134), (136, 148, 147, 135), (137, 149, 148, 136), (138, 150, 149, 137), (139, 151, 150, 138), (140, 152, 151, 139), (141, 153, 152, 140), (142, 154, 153, 141), (143, 155, 154, 142), (144, 156, 167, 155), (145, 157, 156, 144), (146, 158, 157, 145), (147, 159, 158, 146), (148, 160, 159, 147), (149, 161, 160, 148), (150, 162, 161, 149), (151, 163, 162, 150), (152, 164, 163, 151), (153, 165, 164, 152), (154, 166, 165, 153), (155, 167, 166, 154), (156, 168, 179, 167), (157, 169, 168, 156), (158, 170, 169, 157), (159, 171, 170, 158), (160, 172, 171, 159), (161, 173, 172, 160), (162, 174, 173, 161), (163, 175, 174, 162), (164, 176, 175, 163), (165, 177, 176, 164), (166, 178, 177, 165), (167, 179, 178, 166), (168, 180, 191, 179), (169, 181, 180, 168), (170, 182, 181, 169), (171, 183, 182, 170), (172, 184, 183, 171), (173, 185, 184, 172), (174, 186, 185, 173), (175, 187, 186, 174), (176, 188, 187, 175), (177, 189, 188, 176), (178, 190, 189, 177), (179, 191, 190, 178), (180, 192, 203, 191), (181, 193, 192, 180), (182, 194, 193, 181), (183, 195, 194, 182), (184, 196, 195, 183), (185, 197, 196, 184), (186, 198, 197, 185), (187, 199, 198, 186), (188, 200, 199, 187), (189, 201, 200, 188), (190, 202, 201, 189), (191, 203, 202, 190), (192, 204, 215, 203), (193, 205, 204, 192), (194, 206, 205, 193), (195, 207, 206, 194), (196, 208, 207, 195), (197, 209, 208, 196), (198, 210, 209, 197), (199, 211, 210, 198), (200, 212, 211, 199), (201, 213, 212, 200), (202, 214, 213, 201), (203, 215, 214, 202), (204, 216, 227, 215), (205, 217, 216, 204), (206, 218, 217, 205), (207, 219, 218, 206), (208, 220, 219, 207), (209, 221, 220, 208), (210, 222, 221, 209), (211, 223, 222, 210), (212, 224, 223, 211), (213, 225, 224, 212), (214, 226, 225, 213), (215, 227, 226, 214), (216, 228, 239, 227), (217, 229, 228, 216), (218, 230, 229, 217), (219, 231, 230, 218), (220, 232, 231, 219), (221, 233, 232, 220), (222, 234, 233, 221), (223, 235, 234, 222), (224, 236, 235, 223), (225, 237, 236, 224), (226, 238, 237, 225), (227, 239, 238, 226), (228, 240, 251, 239), (229, 241, 240, 228), (230, 242, 241, 229), (231, 243, 242, 230), (232, 244, 243, 231), (233, 245, 244, 232), (234, 246, 245, 233), (235, 247, 246, 234), (236, 248, 247, 235), (237, 249, 248, 236), (238, 250, 249, 237), (239, 251, 250, 238), (240, 252, 263, 251), (241, 253, 252, 240), (242, 254, 253, 241), (243, 255, 254, 242), (244, 256, 255, 243), (245, 257, 256, 244), (246, 258, 257, 245), (247, 259, 258, 246), (248, 260, 259, 247), (249, 261, 260, 248), (250, 262, 261, 249), (251, 263, 262, 250), (252, 264, 275, 263), (253, 265, 264, 252), (254, 266, 265, 253), (255, 267, 266, 254), (256, 268, 267, 255), (257, 269, 268, 256), (258, 270, 269, 257), (259, 271, 270, 258), (260, 272, 271, 259), (261, 273, 272, 260), (262, 274, 273, 261), (263, 275, 274, 262), (264, 276, 287, 275), (265, 277, 276, 264), (266, 278, 277, 265), (267, 279, 278, 266), (268, 280, 279, 267), (269, 281, 280, 268), (270, 282, 281, 269), (271, 283, 282, 270), (272, 284, 283, 271), (273, 285, 284, 272), (274, 286, 285, 273), (275, 287, 286, 274), (276, 288, 299, 287), (277, 289, 288, 276), (278, 290, 289, 277), (279, 291, 290, 278), (280, 292, 291, 279), (281, 293, 292, 280), (282, 294, 293, 281), (283, 295, 294, 282), (284, 296, 295, 283), (285, 297, 296, 284), (286, 298, 297, 285), (287, 299, 298, 286), (288, 300, 311, 299), (289, 301, 300, 288), (290, 302, 301, 289), (291, 303, 302, 290), (292, 304, 303, 291), (293, 305, 304, 292), (294, 306, 305, 293), (295, 307, 306, 294), (296, 308, 307, 295), (297, 309, 308, 296), (298, 310, 309, 297), (299, 311, 310, 298), (300, 312, 323, 311), (301, 313, 312, 300), (302, 314, 313, 301), (303, 315, 314, 302), (304, 316, 315, 303), (305, 317, 316, 304), (306, 318, 317, 305), (307, 319, 318, 306), (308, 320, 319, 307), (309, 321, 320, 308), (310, 322, 321, 309), (311, 323, 322, 310), (312, 324, 335, 323), (313, 325, 324, 312), (314, 326, 325, 313), (315, 327, 326, 314), (316, 328, 327, 315), (317, 329, 328, 316), (318, 330, 329, 317), (319, 331, 330, 318), (320, 332, 331, 319), (321, 333, 332, 320), (322, 334, 333, 321), (323, 335, 334, 322), (324, 336, 347, 335), (325, 337, 336, 324), (326, 338, 337, 325), (327, 339, 338, 326), (328, 340, 339, 327), (329, 341, 340, 328), (330, 342, 341, 329), (331, 343, 342, 330), (332, 344, 343, 331), (333, 345, 344, 332), (334, 346, 345, 333), (335, 347, 346, 334), (336, 348, 359, 347), (337, 349, 348, 336), (338, 350, 349, 337), (339, 351, 350, 338), (340, 352, 351, 339), (341, 353, 352, 340), (342, 354, 353, 341), (343, 355, 354, 342), (344, 356, 355, 343), (345, 357, 356, 344), (346, 358, 357, 345), (347, 359, 358, 346), (348, 360, 371, 359), (349, 361, 360, 348), (350, 362, 361, 349), (351, 363, 362, 350), (352, 364, 363, 351), (353, 365, 364, 352), (354, 366, 365, 353), (355, 367, 366, 354), (356, 368, 367, 355), (357, 369, 368, 356), (358, 370, 369, 357), (359, 371, 370, 358), (360, 372, 383, 371), (361, 373, 372, 360), (362, 374, 373, 361), (363, 375, 374, 362), (364, 376, 375, 363), (365, 377, 376, 364), (366, 378, 377, 365), (367, 379, 378, 366), (368, 380, 379, 367), (369, 381, 380, 368), (370, 382, 381, 369), (371, 383, 382, 370), (372, 384, 395, 383), (373, 385, 384, 372), (374, 386, 385, 373), (375, 387, 386, 374), (376, 388, 387, 375), (377, 389, 388, 376), (378, 390, 389, 377), (379, 391, 390, 378), (380, 392, 391, 379), (381, 393, 392, 380), (382, 394, 393, 381), (383, 395, 394, 382), (384, 396, 407, 395), (385, 397, 396, 384), (386, 398, 397, 385), (387, 399, 398, 386), (388, 400, 399, 387), (389, 401, 400, 388), (390, 402, 401, 389), (391, 403, 402, 390), (392, 404, 403, 391), (393, 405, 404, 392), (394, 406, 405, 393), (395, 407, 406, 394), (396, 408, 419, 407), (397, 409, 408, 396), (398, 410, 409, 397), (399, 411, 410, 398), (400, 412, 411, 399), (401, 413, 412, 400), (402, 414, 413, 401), (403, 415, 414, 402), (404, 416, 415, 403), (405, 417, 416, 404), (406, 418, 417, 405), (407, 419, 418, 406), (408, 420, 431, 419), (409, 421, 420, 408), (410, 422, 421, 409), (411, 423, 422, 410), (412, 424, 423, 411), (413, 425, 424, 412), (414, 426, 425, 413), (415, 427, 426, 414), (416, 428, 427, 415), (417, 429, 428, 416), (418, 430, 429, 417), (419, 431, 430, 418), (420, 432, 443, 431), (421, 433, 432, 420), (422, 434, 433, 421), (423, 435, 434, 422), (424, 436, 435, 423), (425, 437, 436, 424), (426, 438, 437, 425), (427, 439, 438, 426), (428, 440, 439, 427), (429, 441, 440, 428), (430, 442, 441, 429), (431, 443, 442, 430), (432, 444, 455, 443), (433, 445, 444, 432), (434, 446, 445, 433), (435, 447, 446, 434), (436, 448, 447, 435), (437, 449, 448, 436), (438, 450, 449, 437), (439, 451, 450, 438), (440, 452, 451, 439), (441, 453, 452, 440), (442, 454, 453, 441), (443, 455, 454, 442), (444, 456, 467, 455), (445, 457, 456, 444), (446, 458, 457, 445), (447, 459, 458, 446), (448, 460, 459, 447), (449, 461, 460, 448), (450, 462, 461, 449), (451, 463, 462, 450), (452, 464, 463, 451), (453, 465, 464, 452), (454, 466, 465, 453), (455, 467, 466, 454), (456, 468, 479, 467), (457, 469, 468, 456), (458, 470, 469, 457), (459, 471, 470, 458), (460, 472, 471, 459), (461, 473, 472, 460), (462, 474, 473, 461), (463, 475, 474, 462), (464, 476, 475, 463), (465, 477, 476, 464), (466, 478, 477, 465), (467, 479, 478, 466), (468, 480, 491, 479), (469, 481, 480, 468), (470, 482, 481, 469), (471, 483, 482, 470), (472, 484, 483, 471), (473, 485, 484, 472), (474, 486, 485, 473), (475, 487, 486, 474), (476, 488, 487, 475), (477, 489, 488, 476), (478, 490, 489, 477), (479, 491, 490, 478), (480, 492, 503, 491), (481, 493, 492, 480), (482, 494, 493, 481), (483, 495, 494, 482), (484, 496, 495, 483), (485, 497, 496, 484), (486, 498, 497, 485), (487, 499, 498, 486), (488, 500, 499, 487), (489, 501, 500, 488), (490, 502, 501, 489), (491, 503, 502, 490), (492, 504, 515, 503), (493, 505, 504, 492), (494, 506, 505, 493), (495, 507, 506, 494), (496, 508, 507, 495), (497, 509, 508, 496), (498, 510, 509, 497), (499, 511, 510, 498), (500, 512, 511, 499), (501, 513, 512, 500), (502, 514, 513, 501), (503, 515, 514, 502), (504, 516, 527, 515), (505, 517, 516, 504), (506, 518, 517, 505), (507, 519, 518, 506), (508, 520, 519, 507), (509, 521, 520, 508), (510, 522, 521, 509), (511, 523, 522, 510), (512, 524, 523, 511), (513, 525, 524, 512), (514, 526, 525, 513), (515, 527, 526, 514), (516, 528, 539, 527), (517, 529, 528, 516), (518, 530, 529, 517), (519, 531, 530, 518), (520, 532, 531, 519), (521, 533, 532, 520), (522, 534, 533, 521), (523, 535, 534, 522), (524, 536, 535, 523), (525, 537, 536, 524), (526, 538, 537, 525), (527, 539, 538, 526), (528, 540, 551, 539), (529, 541, 540, 528), (530, 542, 541, 529), (531, 543, 542, 530), (532, 544, 543, 531), (533, 545, 544, 532), (534, 546, 545, 533), (535, 547, 546, 534), (536, 548, 547, 535), (537, 549, 548, 536), (538, 550, 549, 537), (539, 551, 550, 538), (540, 552, 563, 551), (541, 553, 552, 540), (542, 554, 553, 541), (543, 555, 554, 542), (544, 556, 555, 543), (545, 557, 556, 544), (546, 558, 557, 545), (547, 559, 558, 546), (548, 560, 559, 547), (549, 561, 560, 548), (550, 562, 561, 549), (551, 563, 562, 550), (552, 564, 575, 563), (553, 565, 564, 552), (554, 566, 565, 553), (555, 567, 566, 554), (556, 568, 567, 555), (557, 569, 568, 556), (558, 570, 569, 557), (559, 571, 570, 558), (560, 572, 571, 559), (561, 573, 572, 560), (562, 574, 573, 561), (563, 575, 574, 562), (564, 576, 587, 575), (565, 577, 576, 564), (566, 578, 577, 565), (567, 579, 578, 566), (568, 580, 579, 567), (569, 581, 580, 568), (570, 582, 581, 569), (571, 583, 582, 570), (572, 584, 583, 571), (573, 585, 584, 572), (574, 586, 585, 573), (575, 587, 586, 574), (576, 588, 599, 587), (577, 589, 588, 576), (578, 590, 589, 577), (579, 591, 590, 578), (580, 592, 591, 579), (581, 593, 592, 580), (582, 594, 593, 581), (583, 595, 594, 582), (584, 596, 595, 583), (585, 597, 596, 584), (586, 598, 597, 585), (587, 599, 598, 586), (588, 600, 611, 599), (589, 601, 600, 588), (590, 602, 601, 589), (591, 603, 602, 590), (592, 604, 603, 591), (593, 605, 604, 592), (594, 606, 605, 593), (595, 607, 606, 594), (596, 608, 607, 595), (597, 609, 608, 596), (598, 610, 609, 597), (599, 611, 610, 598), (600, 612, 623, 611), (601, 613, 612, 600), (602, 614, 613, 601), (603, 615, 614, 602), (604, 616, 615, 603), (605, 617, 616, 604), (606, 618, 617, 605), (607, 619, 618, 606), (608, 620, 619, 607), (609, 621, 620, 608), (610, 622, 621, 609), (611, 623, 622, 610), (612, 624, 635, 623), (613, 625, 624, 612), (614, 626, 625, 613), (615, 627, 626, 614), (616, 628, 627, 615), (617, 629, 628, 616), (618, 630, 629, 617), (619, 631, 630, 618), (620, 632, 631, 619), (621, 633, 632, 620), (622, 634, 633, 621), (623, 635, 634, 622), (624, 636, 647, 635), (625, 637, 636, 624), (626, 638, 637, 625), (627, 639, 638, 626), (628, 640, 639, 627), (629, 641, 640, 628), (630, 642, 641, 629), (631, 643, 642, 630), (632, 644, 643, 631), (633, 645, 644, 632), (634, 646, 645, 633), (635, 647, 646, 634), (636, 648, 659, 647), (637, 649, 648, 636), (638, 650, 649, 637), (639, 651, 650, 638), (640, 652, 651, 639), (641, 653, 652, 640), (642, 654, 653, 641), (643, 655, 654, 642), (644, 656, 655, 643), (645, 657, 656, 644), (646, 658, 657, 645), (647, 659, 658, 646), (648, 660, 671, 659), (649, 661, 660, 648), (650, 662, 661, 649), (651, 663, 662, 650), (652, 664, 663, 651), (653, 665, 664, 652), (654, 666, 665, 653), (655, 667, 666, 654), (656, 668, 667, 655), (657, 669, 668, 656), (658, 670, 669, 657), (659, 671, 670, 658), (660, 672, 683, 671), (661, 673, 672, 660), (662, 674, 673, 661), (663, 675, 674, 662), (664, 676, 675, 663), (665, 677, 676, 664), (666, 678, 677, 665), (667, 679, 678, 666), (668, 680, 679, 667), (669, 681, 680, 668), (670, 682, 681, 669), (671, 683, 682, 670), (672, 684, 695, 683), (673, 685, 684, 672), (674, 686, 685, 673), (675, 687, 686, 674), (676, 688, 687, 675), (677, 689, 688, 676), (678, 690, 689, 677), (679, 691, 690, 678), (680, 692, 691, 679), (681, 693, 692, 680), (682, 694, 693, 681), (683, 695, 694, 682), (684, 696, 707, 695), (685, 697, 696, 684), (686, 698, 697, 685), (687, 699, 698, 686), (688, 700, 699, 687), (689, 701, 700, 688), (690, 702, 701, 689), (691, 703, 702, 690), (692, 704, 703, 691), (693, 705, 704, 692), (694, 706, 705, 693), (695, 707, 706, 694), (696, 708, 719, 707), (697, 709, 708, 696), (698, 710, 709, 697), (699, 711, 710, 698), (700, 712, 711, 699), (701, 713, 712, 700), (702, 714, 713, 701), (703, 715, 714, 702), (704, 716, 715, 703), (705, 717, 716, 704), (706, 718, 717, 705), (707, 719, 718, 706), (708, 720, 731, 719), (709, 721, 720, 708), (710, 722, 721, 709), (711, 723, 722, 710), (712, 724, 723, 711), (713, 725, 724, 712), (714, 726, 725, 713), (715, 727, 726, 714), (716, 728, 727, 715), (717, 729, 728, 716), (718, 730, 729, 717), (719, 731, 730, 718), (720, 732, 743, 731), (721, 733, 732, 720), (722, 734, 733, 721), (723, 735, 734, 722), (724, 736, 735, 723), (725, 737, 736, 724), (726, 738, 737, 725), (727, 739, 738, 726), (728, 740, 739, 727), (729, 741, 740, 728), (730, 742, 741, 729), (731, 743, 742, 730), (732, 744, 755, 743), (733, 745, 744, 732), (734, 746, 745, 733), (735, 747, 746, 734), (736, 748, 747, 735), (737, 749, 748, 736), (738, 750, 749, 737), (739, 751, 750, 738), (740, 752, 751, 739), (741, 753, 752, 740), (742, 754, 753, 741), (743, 755, 754, 742), (744, 756, 767, 755), (745, 757, 756, 744), (746, 758, 757, 745), (747, 759, 758, 746), (748, 760, 759, 747), (749, 761, 760, 748), (750, 762, 761, 749), (751, 763, 762, 750), (752, 764, 763, 751), (753, 765, 764, 752), (754, 766, 765, 753), (755, 767, 766, 754), (756, 768, 779, 767), (757, 769, 768, 756), (758, 770, 769, 757), (759, 771, 770, 758), (760, 772, 771, 759), (761, 773, 772, 760), (762, 774, 773, 761), (763, 775, 774, 762), (764, 776, 775, 763), (765, 777, 776, 764), (766, 778, 777, 765), (767, 779, 778, 766), (768, 780, 791, 779), (769, 781, 780, 768), (770, 782, 781, 769), (771, 783, 782, 770), (772, 784, 783, 771), (773, 785, 784, 772), (774, 786, 785, 773), (775, 787, 786, 774), (776, 788, 787, 775), (777, 789, 788, 776), (778, 790, 789, 777), (779, 791, 790, 778), (780, 792, 803, 791), (781, 793, 792, 780), (782, 794, 793, 781), (783, 795, 794, 782), (784, 796, 795, 783), (785, 797, 796, 784), (786, 798, 797, 785), (787, 799, 798, 786), (788, 800, 799, 787), (789, 801, 800, 788), (790, 802, 801, 789), (791, 803, 802, 790), (792, 804, 815, 803), (793, 805, 804, 792), (794, 806, 805, 793), (795, 807, 806, 794), (796, 808, 807, 795), (797, 809, 808, 796), (798, 810, 809, 797), (799, 811, 810, 798), (800, 812, 811, 799), (801, 813, 812, 800), (802, 814, 813, 801), (803, 815, 814, 802), (804, 816, 827, 815), (805, 817, 816, 804), (806, 818, 817, 805), (807, 819, 818, 806), (808, 820, 819, 807), (809, 821, 820, 808), (810, 822, 821, 809), (811, 823, 822, 810), (812, 824, 823, 811), (813, 825, 824, 812), (814, 826, 825, 813), (815, 827, 826, 814), (816, 828, 839, 827), (817, 829, 828, 816), (818, 830, 829, 817), (819, 831, 830, 818), (820, 832, 831, 819), (821, 833, 832, 820), (822, 834, 833, 821), (823, 835, 834, 822), (824, 836, 835, 823), (825, 837, 836, 824), (826, 838, 837, 825), (827, 839, 838, 826), (828, 840, 851, 839), (829, 841, 840, 828), (830, 842, 841, 829), (831, 843, 842, 830), (832, 844, 843, 831), (833, 845, 844, 832), (834, 846, 845, 833), (835, 847, 846, 834), (836, 848, 847, 835), (837, 849, 848, 836), (838, 850, 849, 837), (839, 851, 850, 838), (840, 852, 863, 851), (841, 853, 852, 840), (842, 854, 853, 841), (843, 855, 854, 842), (844, 856, 855, 843), (845, 857, 856, 844), (846, 858, 857, 845), (847, 859, 858, 846), (848, 860, 859, 847), (849, 861, 860, 848), (850, 862, 861, 849), (851, 863, 862, 850), (852, 864, 875, 863), (853, 865, 864, 852), (854, 866, 865, 853), (855, 867, 866, 854), (856, 868, 867, 855), (857, 869, 868, 856), (858, 870, 869, 857), (859, 871, 870, 858), (860, 872, 871, 859), (861, 873, 872, 860), (862, 874, 873, 861), (863, 875, 874, 862), (864, 876, 887, 875), (865, 877, 876, 864), (866, 878, 877, 865), (867, 879, 878, 866), (868, 880, 879, 867), (869, 881, 880, 868), (870, 882, 881, 869), (871, 883, 882, 870), (872, 884, 883, 871), (873, 885, 884, 872), (874, 886, 885, 873), (875, 887, 886, 874), (876, 888, 899, 887), (877, 889, 888, 876), (878, 890, 889, 877), (879, 891, 890, 878), (880, 892, 891, 879), (881, 893, 892, 880), (882, 894, 893, 881), (883, 895, 894, 882), (884, 896, 895, 883), (885, 897, 896, 884), (886, 898, 897, 885), (887, 899, 898, 886), (888, 900, 911, 899), (889, 901, 900, 888), (890, 902, 901, 889), (891, 903, 902, 890), (892, 904, 903, 891), (893, 905, 904, 892), (894, 906, 905, 893), (895, 907, 906, 894), (896, 908, 907, 895), (897, 909, 908, 896), (898, 910, 909, 897), (899, 911, 910, 898), (900, 912, 923, 911), (901, 913, 912, 900), (902, 914, 913, 901), (903, 915, 914, 902), (904, 916, 915, 903), (905, 917, 916, 904), (906, 918, 917, 905), (907, 919, 918, 906), (908, 920, 919, 907), (909, 921, 920, 908), (910, 922, 921, 909), (911, 923, 922, 910), (912, 924, 935, 923), (913, 925, 924, 912), (914, 926, 925, 913), (915, 927, 926, 914), (916, 928, 927, 915), (917, 929, 928, 916), (918, 930, 929, 917), (919, 931, 930, 918), (920, 932, 931, 919), (921, 933, 932, 920), (922, 934, 933, 921), (923, 935, 934, 922), (924, 936, 947, 935), (925, 937, 936, 924), (926, 938, 937, 925), (927, 939, 938, 926), (928, 940, 939, 927), (929, 941, 940, 928), (930, 942, 941, 929), (931, 943, 942, 930), (932, 944, 943, 931), (933, 945, 944, 932), (934, 946, 945, 933), (935, 947, 946, 934), (936, 948, 959, 947), (937, 949, 948, 936), (938, 950, 949, 937), (939, 951, 950, 938), (940, 952, 951, 939), (941, 953, 952, 940), (942, 954, 953, 941), (943, 955, 954, 942), (944, 956, 955, 943), (945, 957, 956, 944), (946, 958, 957, 945), (947, 959, 958, 946), (948, 960, 971, 959), (949, 961, 960, 948), (950, 962, 961, 949), (951, 963, 962, 950), (952, 964, 963, 951), (953, 965, 964, 952), (954, 966, 965, 953), (955, 967, 966, 954), (956, 968, 967, 955), (957, 969, 968, 956), (958, 970, 969, 957), (959, 971, 970, 958), (960, 972, 983, 971), (961, 973, 972, 960), (962, 974, 973, 961), (963, 975, 974, 962), (964, 976, 975, 963), (965, 977, 976, 964), (966, 978, 977, 965), (967, 979, 978, 966), (968, 980, 979, 967), (969, 981, 980, 968), (970, 982, 981, 969), (971, 983, 982, 970), (972, 984, 995, 983), (973, 985, 984, 972), (974, 986, 985, 973), (975, 987, 986, 974), (976, 988, 987, 975), (977, 989, 988, 976), (978, 990, 989, 977), (979, 991, 990, 978), (980, 992, 991, 979), (981, 993, 992, 980), (982, 994, 993, 981), (983, 995, 994, 982), (984, 996, 1007, 995), (985, 997, 996, 984), (986, 998, 997, 985), (987, 999, 998, 986), (988, 1000, 999, 987), (989, 1001, 1000, 988), (990, 1002, 1001, 989), (991, 1003, 1002, 990), (992, 1004, 1003, 991), (993, 1005, 1004, 992), (994, 1006, 1005, 993), (995, 1007, 1006, 994), (996, 1008, 1019, 1007), (997, 1009, 1008, 996), (998, 1010, 1009, 997), (999, 1011, 1010, 998), (1000, 1012, 1011, 999), (1001, 1013, 1012, 1000), (1002, 1014, 1013, 1001), (1003, 1015, 1014, 1002), (1004, 1016, 1015, 1003), (1005, 1017, 1016, 1004), (1006, 1018, 1017, 1005), (1007, 1019, 1018, 1006), (1008, 1020, 1031, 1019), (1009, 1021, 1020, 1008), (1010, 1022, 1021, 1009), (1011, 1023, 1022, 1010), (1012, 1024, 1023, 1011), (1013, 1025, 1024, 1012), (1014, 1026, 1025, 1013), (1015, 1027, 1026, 1014), (1016, 1028, 1027, 1015), (1017, 1029, 1028, 1016), (1018, 1030, 1029, 1017), (1019, 1031, 1030, 1018), (1020, 1032, 1043, 1031), (1021, 1033, 1032, 1020), (1022, 1034, 1033, 1021), (1023, 1035, 1034, 1022), (1024, 1036, 1035, 1023), (1025, 1037, 1036, 1024), (1026, 1038, 1037, 1025), (1027, 1039, 1038, 1026), (1028, 1040, 1039, 1027), (1029, 1041, 1040, 1028), (1030, 1042, 1041, 1029), (1031, 1043, 1042, 1030), (1032, 1044, 1055, 1043), (1033, 1045, 1044, 1032), (1034, 1046, 1045, 1033), (1035, 1047, 1046, 1034), (1036, 1048, 1047, 1035), (1037, 1049, 1048, 1036), (1038, 1050, 1049, 1037), (1039, 1051, 1050, 1038), (1040, 1052, 1051, 1039), (1041, 1053, 1052, 1040), (1042, 1054, 1053, 1041), (1043, 1055, 1054, 1042), (1044, 1056, 1067, 1055), (1045, 1057, 1056, 1044), (1046, 1058, 1057, 1045), (1047, 1059, 1058, 1046), (1048, 1060, 1059, 1047), (1049, 1061, 1060, 1048), (1050, 1062, 1061, 1049), (1051, 1063, 1062, 1050), (1052, 1064, 1063, 1051), (1053, 1065, 1064, 1052), (1054, 1066, 1065, 1053), (1055, 1067, 1066, 1054), (1056, 1068, 1079, 1067), (1057, 1069, 1068, 1056), (1058, 1070, 1069, 1057), (1059, 1071, 1070, 1058), (1060, 1072, 1071, 1059), (1061, 1073, 1072, 1060), (1062, 1074, 1073, 1061), (1063, 1075, 1074, 1062), (1064, 1076, 1075, 1063), (1065, 1077, 1076, 1064), (1066, 1078, 1077, 1065), (1067, 1079, 1078, 1066), (1068, 1080, 1091, 1079), (1069, 1081, 1080, 1068), (1070, 1082, 1081, 1069), (1071, 1083, 1082, 1070), (1072, 1084, 1083, 1071), (1073, 1085, 1084, 1072), (1074, 1086, 1085, 1073), (1075, 1087, 1086, 1074), (1076, 1088, 1087, 1075), (1077, 1089, 1088, 1076), (1078, 1090, 1089, 1077), (1079, 1091, 1090, 1078), (1080, 1092, 1103, 1091), (1081, 1093, 1092, 1080), (1082, 1094, 1093, 1081), (1083, 1095, 1094, 1082), (1084, 1096, 1095, 1083), (1085, 1097, 1096, 1084), (1086, 1098, 1097, 1085), (1087, 1099, 1098, 1086), (1088, 1100, 1099, 1087), (1089, 1101, 1100, 1088), (1090, 1102, 1101, 1089), (1091, 1103, 1102, 1090), (1092, 1104, 1115, 1103), (1093, 1105, 1104, 1092), (1094, 1106, 1105, 1093), (1095, 1107, 1106, 1094), (1096, 1108, 1107, 1095), (1097, 1109, 1108, 1096), (1098, 1110, 1109, 1097), (1099, 1111, 1110, 1098), (1100, 1112, 1111, 1099), (1101, 1113, 1112, 1100), (1102, 1114, 1113, 1101), (1103, 1115, 1114, 1102), (1104, 1116, 1127, 1115), (1105, 1117, 1116, 1104), (1106, 1118, 1117, 1105), (1107, 1119, 1118, 1106), (1108, 1120, 1119, 1107), (1109, 1121, 1120, 1108), (1110, 1122, 1121, 1109), (1111, 1123, 1122, 1110), (1112, 1124, 1123, 1111), (1113, 1125, 1124, 1112), (1114, 1126, 1125, 1113), (1115, 1127, 1126, 1114), (1116, 1128, 1139, 1127), (1117, 1129, 1128, 1116), (1118, 1130, 1129, 1117), (1119, 1131, 1130, 1118), (1120, 1132, 1131, 1119), (1121, 1133, 1132, 1120), (1122, 1134, 1133, 1121), (1123, 1135, 1134, 1122), (1124, 1136, 1135, 1123), (1125, 1137, 1136, 1124), (1126, 1138, 1137, 1125), (1127, 1139, 1138, 1126), (1128, 1140, 1151, 1139), (1129, 1141, 1140, 1128), (1130, 1142, 1141, 1129), (1131, 1143, 1142, 1130), (1132, 1144, 1143, 1131), (1133, 1145, 1144, 1132), (1134, 1146, 1145, 1133), (1135, 1147, 1146, 1134), (1136, 1148, 1147, 1135), (1137, 1149, 1148, 1136), (1138, 1150, 1149, 1137), (1139, 1151, 1150, 1138), (1140, 1152, 1163, 1151), (1141, 1153, 1152, 1140), (1142, 1154, 1153, 1141), (1143, 1155, 1154, 1142), (1144, 1156, 1155, 1143), (1145, 1157, 1156, 1144), (1146, 1158, 1157, 1145), (1147, 1159, 1158, 1146), (1148, 1160, 1159, 1147), (1149, 1161, 1160, 1148), (1150, 1162, 1161, 1149), (1151, 1163, 1162, 1150), (1152, 1164, 1175, 1163), (1153, 1165, 1164, 1152), (1154, 1166, 1165, 1153), (1155, 1167, 1166, 1154), (1156, 1168, 1167, 1155), (1157, 1169, 1168, 1156), (1158, 1170, 1169, 1157), (1159, 1171, 1170, 1158), (1160, 1172, 1171, 1159), (1161, 1173, 1172, 1160), (1162, 1174, 1173, 1161), (1163, 1175, 1174, 1162), (1164, 1176, 1187, 1175), (1165, 1177, 1176, 1164), (1166, 1178, 1177, 1165), (1167, 1179, 1178, 1166), (1168, 1180, 1179, 1167), (1169, 1181, 1180, 1168), (1170, 1182, 1181, 1169), (1171, 1183, 1182, 1170), (1172, 1184, 1183, 1171), (1173, 1185, 1184, 1172), (1174, 1186, 1185, 1173), (1175, 1187, 1186, 1174), (1176, 1188, 1199, 1187), (1177, 1189, 1188, 1176), (1178, 1190, 1189, 1177), (1179, 1191, 1190, 1178), (1180, 1192, 1191, 1179), (1181, 1193, 1192, 1180), (1182, 1194, 1193, 1181), (1183, 1195, 1194, 1182), (1184, 1196, 1195, 1183), (1185, 1197, 1196, 1184), (1186, 1198, 1197, 1185), (1187, 1199, 1198, 1186), (1188, 1200, 1211, 1199), (1189, 1201, 1200, 1188), (1190, 1202, 1201, 1189), (1191, 1203, 1202, 1190), (1192, 1204, 1203, 1191), (1193, 1205, 1204, 1192), (1194, 1206, 1205, 1193), (1195, 1207, 1206, 1194), (1196, 1208, 1207, 1195), (1197, 1209, 1208, 1196), (1198, 1210, 1209, 1197), (1199, 1211, 1210, 1198), (1200, 1212, 1223, 1211), (1201, 1213, 1212, 1200), (1202, 1214, 1213, 1201), (1203, 1215, 1214, 1202), (1204, 1216, 1215, 1203), (1205, 1217, 1216, 1204), (1206, 1218, 1217, 1205), (1207, 1219, 1218, 1206), (1208, 1220, 1219, 1207), (1209, 1221, 1220, 1208), (1210, 1222, 1221, 1209), (1211, 1223, 1222, 1210), (1212, 1224, 1235, 1223), (1213, 1225, 1224, 1212), (1214, 1226, 1225, 1213), (1215, 1227, 1226, 1214), (1216, 1228, 1227, 1215), (1217, 1229, 1228, 1216), (1218, 1230, 1229, 1217), (1219, 1231, 1230, 1218), (1220, 1232, 1231, 1219), (1221, 1233, 1232, 1220), (1222, 1234, 1233, 1221), (1223, 1235, 1234, 1222), (1224, 1236, 1247, 1235), (1225, 1237, 1236, 1224), (1226, 1238, 1237, 1225), (1227, 1239, 1238, 1226), (1228, 1240, 1239, 1227), (1229, 1241, 1240, 1228), (1230, 1242, 1241, 1229), (1231, 1243, 1242, 1230), (1232, 1244, 1243, 1231), (1233, 1245, 1244, 1232), (1234, 1246, 1245, 1233), (1235, 1247, 1246, 1234), (1236, 1248, 1259, 1247), (1237, 1249, 1248, 1236), (1238, 1250, 1249, 1237), (1239, 1251, 1250, 1238), (1240, 1252, 1251, 1239), (1241, 1253, 1252, 1240), (1242, 1254, 1253, 1241), (1243, 1255, 1254, 1242), (1244, 1256, 1255, 1243), (1245, 1257, 1256, 1244), (1246, 1258, 1257, 1245), (1247, 1259, 1258, 1246), (1248, 1260, 1271, 1259), (1249, 1261, 1260, 1248), (1250, 1262, 1261, 1249), (1251, 1263, 1262, 1250), (1252, 1264, 1263, 1251), (1253, 1265, 1264, 1252), (1254, 1266, 1265, 1253), (1255, 1267, 1266, 1254), (1256, 1268, 1267, 1255), (1257, 1269, 1268, 1256), (1258, 1270, 1269, 1257), (1259, 1271, 1270, 1258), (1260, 1272, 1283, 1271), (1261, 1273, 1272, 1260), (1262, 1274, 1273, 1261), (1263, 1275, 1274, 1262), (1264, 1276, 1275, 1263), (1265, 1277, 1276, 1264), (1266, 1278, 1277, 1265), (1267, 1279, 1278, 1266), (1268, 1280, 1279, 1267), (1269, 1281, 1280, 1268), (1270, 1282, 1281, 1269), (1271, 1283, 1282, 1270), (1272, 1284, 1295, 1283), (1273, 1285, 1284, 1272), (1274, 1286, 1285, 1273), (1275, 1287, 1286, 1274), (1276, 1288, 1287, 1275), (1277, 1289, 1288, 1276), (1278, 1290, 1289, 1277), (1279, 1291, 1290, 1278), (1280, 1292, 1291, 1279), (1281, 1293, 1292, 1280), (1282, 1294, 1293, 1281), (1283, 1295, 1294, 1282), (1284, 1296, 1307, 1295), (1285, 1297, 1296, 1284), (1286, 1298, 1297, 1285), (1287, 1299, 1298, 1286), (1288, 1300, 1299, 1287), (1289, 1301, 1300, 1288), (1290, 1302, 1301, 1289), (1291, 1303, 1302, 1290), (1292, 1304, 1303, 1291), (1293, 1305, 1304, 1292), (1294, 1306, 1305, 1293), (1295, 1307, 1306, 1294), (1296, 1308, 1319, 1307), (1297, 1309, 1308, 1296), (1298, 1310, 1309, 1297), (1299, 1311, 1310, 1298), (1300, 1312, 1311, 1299), (1301, 1313, 1312, 1300), (1302, 1314, 1313, 1301), (1303, 1315, 1314, 1302), (1304, 1316, 1315, 1303), (1305, 1317, 1316, 1304), (1306, 1318, 1317, 1305), (1307, 1319, 1318, 1306), (1308, 1320, 1331, 1319), (1309, 1321, 1320, 1308), (1310, 1322, 1321, 1309), (1311, 1323, 1322, 1310), (1312, 1324, 1323, 1311), (1313, 1325, 1324, 1312), (1314, 1326, 1325, 1313), (1315, 1327, 1326, 1314), (1316, 1328, 1327, 1315), (1317, 1329, 1328, 1316), (1318, 1330, 1329, 1317), (1319, 1331, 1330, 1318), (1320, 1332, 1343, 1331), (1321, 1333, 1332, 1320), (1322, 1334, 1333, 1321), (1323, 1335, 1334, 1322), (1324, 1336, 1335, 1323), (1325, 1337, 1336, 1324), (1326, 1338, 1337, 1325), (1327, 1339, 1338, 1326), (1328, 1340, 1339, 1327), (1329, 1341, 1340, 1328), (1330, 1342, 1341, 1329), (1331, 1343, 1342, 1330), (1332, 1344, 1355, 1343), (1333, 1345, 1344, 1332), (1334, 1346, 1345, 1333), (1335, 1347, 1346, 1334), (1336, 1348, 1347, 1335), (1337, 1349, 1348, 1336), (1338, 1350, 1349, 1337), (1339, 1351, 1350, 1338), (1340, 1352, 1351, 1339), (1341, 1353, 1352, 1340), (1342, 1354, 1353, 1341), (1343, 1355, 1354, 1342), (1344, 1356, 1367, 1355), (1345, 1357, 1356, 1344), (1346, 1358, 1357, 1345), (1347, 1359, 1358, 1346), (1348, 1360, 1359, 1347), (1349, 1361, 1360, 1348), (1350, 1362, 1361, 1349), (1351, 1363, 1362, 1350), (1352, 1364, 1363, 1351), (1353, 1365, 1364, 1352), (1354, 1366, 1365, 1353), (1355, 1367, 1366, 1354), (1356, 1368, 1379, 1367), (1357, 1369, 1368, 1356), (1358, 1370, 1369, 1357), (1359, 1371, 1370, 1358), (1360, 1372, 1371, 1359), (1361, 1373, 1372, 1360), (1362, 1374, 1373, 1361), (1363, 1375, 1374, 1362), (1364, 1376, 1375, 1363), (1365, 1377, 1376, 1364), (1366, 1378, 1377, 1365), (1367, 1379, 1378, 1366), (1368, 1380, 1391, 1379), (1369, 1381, 1380, 1368), (1370, 1382, 1381, 1369), (1371, 1383, 1382, 1370), (1372, 1384, 1383, 1371), (1373, 1385, 1384, 1372), (1374, 1386, 1385, 1373), (1375, 1387, 1386, 1374), (1376, 1388, 1387, 1375), (1377, 1389, 1388, 1376), (1378, 1390, 1389, 1377), (1379, 1391, 1390, 1378), (1380, 1392, 1403, 1391), (1381, 1393, 1392, 1380), (1382, 1394, 1393, 1381), (1383, 1395, 1394, 1382), (1384, 1396, 1395, 1383), (1385, 1397, 1396, 1384), (1386, 1398, 1397, 1385), (1387, 1399, 1398, 1386), (1388, 1400, 1399, 1387), (1389, 1401, 1400, 1388), (1390, 1402, 1401, 1389), (1391, 1403, 1402, 1390), (1392, 1404, 1415, 1403), (1393, 1405, 1404, 1392), (1394, 1406, 1405, 1393), (1395, 1407, 1406, 1394), (1396, 1408, 1407, 1395), (1397, 1409, 1408, 1396), (1398, 1410, 1409, 1397), (1399, 1411, 1410, 1398), (1400, 1412, 1411, 1399), (1401, 1413, 1412, 1400), (1402, 1414, 1413, 1401), (1403, 1415, 1414, 1402), (1404, 1416, 1427, 1415), (1405, 1417, 1416, 1404), (1406, 1418, 1417, 1405), (1407, 1419, 1418, 1406), (1408, 1420, 1419, 1407), (1409, 1421, 1420, 1408), (1410, 1422, 1421, 1409), (1411, 1423, 1422, 1410), (1412, 1424, 1423, 1411), (1413, 1425, 1424, 1412), (1414, 1426, 1425, 1413), (1415, 1427, 1426, 1414), (1416, 1428, 1439, 1427), (1417, 1429, 1428, 1416), (1418, 1430, 1429, 1417), (1419, 1431, 1430, 1418), (1420, 1432, 1431, 1419), (1421, 1433, 1432, 1420), (1422, 1434, 1433, 1421), (1423, 1435, 1434, 1422), (1424, 1436, 1435, 1423), (1425, 1437, 1436, 1424), (1426, 1438, 1437, 1425), (1427, 1439, 1438, 1426), (1428, 1440, 1451, 1439), (1429, 1441, 1440, 1428), (1430, 1442, 1441, 1429), (1431, 1443, 1442, 1430), (1432, 1444, 1443, 1431), (1433, 1445, 1444, 1432), (1434, 1446, 1445, 1433), (1435, 1447, 1446, 1434), (1436, 1448, 1447, 1435), (1437, 1449, 1448, 1436), (1438, 1450, 1449, 1437), (1439, 1451, 1450, 1438), (1440, 1452, 1463, 1451), (1441, 1453, 1452, 1440), (1442, 1454, 1453, 1441), (1443, 1455, 1454, 1442), (1444, 1456, 1455, 1443), (1445, 1457, 1456, 1444), (1446, 1458, 1457, 1445), (1447, 1459, 1458, 1446), (1448, 1460, 1459, 1447), (1449, 1461, 1460, 1448), (1450, 1462, 1461, 1449), (1451, 1463, 1462, 1450), (1452, 1464, 1475, 1463), (1453, 1465, 1464, 1452), (1454, 1466, 1465, 1453), (1455, 1467, 1466, 1454), (1456, 1468, 1467, 1455), (1457, 1469, 1468, 1456), (1458, 1470, 1469, 1457), (1459, 1471, 1470, 1458), (1460, 1472, 1471, 1459), (1461, 1473, 1472, 1460), (1462, 1474, 1473, 1461), (1463, 1475, 1474, 1462), (1464, 1476, 1487, 1475), (1465, 1477, 1476, 1464), (1466, 1478, 1477, 1465), (1467, 1479, 1478, 1466), (1468, 1480, 1479, 1467), (1469, 1481, 1480, 1468), (1470, 1482, 1481, 1469), (1471, 1483, 1482, 1470), (1472, 1484, 1483, 1471), (1473, 1485, 1484, 1472), (1474, 1486, 1485, 1473), (1475, 1487, 1486, 1474), (1476, 1488, 1499, 1487), (1477, 1489, 1488, 1476), (1478, 1490, 1489, 1477), (1479, 1491, 1490, 1478), (1480, 1492, 1491, 1479), (1481, 1493, 1492, 1480), (1482, 1494, 1493, 1481), (1483, 1495, 1494, 1482), (1484, 1496, 1495, 1483), (1485, 1497, 1496, 1484), (1486, 1498, 1497, 1485), (1487, 1499, 1498, 1486), (1488, 1500, 1511, 1499), (1489, 1501, 1500, 1488), (1490, 1502, 1501, 1489), (1491, 1503, 1502, 1490), (1492, 1504, 1503, 1491), (1493, 1505, 1504, 1492), (1494, 1506, 1505, 1493), (1495, 1507, 1506, 1494), (1496, 1508, 1507, 1495), (1497, 1509, 1508, 1496), (1498, 1510, 1509, 1497), (1499, 1511, 1510, 1498), (1500, 1512, 1523, 1511), (1501, 1513, 1512, 1500), (1502, 1514, 1513, 1501), (1503, 1515, 1514, 1502), (1504, 1516, 1515, 1503), (1505, 1517, 1516, 1504), (1506, 1518, 1517, 1505), (1507, 1519, 1518, 1506), (1508, 1520, 1519, 1507), (1509, 1521, 1520, 1508), (1510, 1522, 1521, 1509), (1511, 1523, 1522, 1510), (1512, 1524, 1535, 1523), (1513, 1525, 1524, 1512), (1514, 1526, 1525, 1513), (1515, 1527, 1526, 1514), (1516, 1528, 1527, 1515), (1517, 1529, 1528, 1516), (1518, 1530, 1529, 1517), (1519, 1531, 1530, 1518), (1520, 1532, 1531, 1519), (1521, 1533, 1532, 1520), (1522, 1534, 1533, 1521), (1523, 1535, 1534, 1522), (1524, 1536, 1547, 1535), (1525, 1537, 1536, 1524), (1526, 1538, 1537, 1525), (1527, 1539, 1538, 1526), (1528, 1540, 1539, 1527), (1529, 1541, 1540, 1528), (1530, 1542, 1541, 1529), (1531, 1543, 1542, 1530), (1532, 1544, 1543, 1531), (1533, 1545, 1544, 1532), (1534, 1546, 1545, 1533), (1535, 1547, 1546, 1534), (1536, 1548, 1559, 1547), (1537, 1549, 1548, 1536), (1538, 1550, 1549, 1537), (1539, 1551, 1550, 1538), (1540, 1552, 1551, 1539), (1541, 1553, 1552, 1540), (1542, 1554, 1553, 1541), (1543, 1555, 1554, 1542), (1544, 1556, 1555, 1543), (1545, 1557, 1556, 1544), (1546, 1558, 1557, 1545), (1547, 1559, 1558, 1546), (1548, 1560, 1571, 1559), (1549, 1561, 1560, 1548), (1550, 1562, 1561, 1549), (1551, 1563, 1562, 1550), (1552, 1564, 1563, 1551), (1553, 1565, 1564, 1552), (1554, 1566, 1565, 1553), (1555, 1567, 1566, 1554), (1556, 1568, 1567, 1555), (1557, 1569, 1568, 1556), (1558, 1570, 1569, 1557), (1559, 1571, 1570, 1558), (1560, 1572, 1583, 1571), (1561, 1573, 1572, 1560), (1562, 1574, 1573, 1561), (1563, 1575, 1574, 1562), (1564, 1576, 1575, 1563), (1565, 1577, 1576, 1564), (1566, 1578, 1577, 1565), (1567, 1579, 1578, 1566), (1568, 1580, 1579, 1567), (1569, 1581, 1580, 1568), (1570, 1582, 1581, 1569), (1571, 1583, 1582, 1570), (1572, 1584, 1595, 1583), (1573, 1585, 1584, 1572), (1574, 1586, 1585, 1573), (1575, 1587, 1586, 1574), (1576, 1588, 1587, 1575), (1577, 1589, 1588, 1576), (1578, 1590, 1589, 1577), (1579, 1591, 1590, 1578), (1580, 1592, 1591, 1579), (1581, 1593, 1592, 1580), (1582, 1594, 1593, 1581), (1583, 1595, 1594, 1582), (1621, 1620, 1604, 1603), (1623, 1622, 1607, 1606), (1625, 1624, 1598, 1597), (1626, 1625, 1597, 1596), (1628, 1627, 1600, 1599), (1629, 1621, 1603, 1602), (1627, 1630, 1601, 1600), (1622, 1626, 1596, 1607), (1624, 1628, 1599, 1598), (1631, 1623, 1606, 1605), (1620, 1631, 1605, 1604), (1630, 1629, 1602, 1601), (1600, 1601, 1613, 1612), (1607, 1596, 1608, 1619), (1606, 1607, 1619, 1618), (1597, 1598, 1610, 1609), (1601, 1602, 1614, 1613), (1602, 1603, 1615, 1614), (1596, 1597, 1609, 1608), (1598, 1599, 1611, 1610), (1604, 1605, 1617, 1616), (1603, 1604, 1616, 1615), (1599, 1600, 1612, 1611), (1605, 1606, 1618, 1617), (1609, 1610, 1611, 1612, 1613, 1614, 1615, 1616, 1617, 1618, 1619, 1608), (1589, 1590, 1629, 1630), (1592, 1593, 1631, 1620), (1593, 1594, 1623, 1631), (1586, 1587, 1628, 1624), (1595, 1584, 1626, 1622), (1588, 1589, 1630, 1627), (1590, 1591, 1621, 1629), (1587, 1588, 1627, 1628), (1584, 1585, 1625, 1626), (1585, 1586, 1624, 1625), (1594, 1595, 1622, 1623), (1591, 1592, 1620, 1621), (10, 9, 1641, 1642), (7, 6, 1638, 1639), (11, 10, 1642, 1643), (1, 0, 1632, 1633), (8, 7, 1639, 1640), (3, 2, 1634, 1635), (9, 8, 1640, 1641), (0, 11, 1643, 1632), (4, 3, 1635, 1636), (2, 1, 1633, 1634), (5, 4, 1636, 1637), (6, 5, 1637, 1638), (1640, 1639, 1651, 1652), (1643, 1642, 1654, 1655), (1634, 1633, 1645, 1646), (1638, 1637, 1649, 1650), (1632, 1643, 1655, 1644), (1636, 1635, 1647, 1648), (1641, 1640, 1652, 1653), (1639, 1638, 1650, 1651), (1635, 1634, 1646, 1647), (1642, 1641, 1653, 1654), (1633, 1632, 1644, 1645), (1637, 1636, 1648, 1649), (1647, 1646, 1658, 1659), (1654, 1653, 1665, 1666), (1645, 1644, 1656, 1657), (1649, 1648, 1660, 1661), (1652, 1651, 1663, 1664), (1655, 1654, 1666, 1667), (1646, 1645, 1657, 1658), (1650, 1649, 1661, 1662), (1644, 1655, 1667, 1656), (1648, 1647, 1659, 1660), (1653, 1652, 1664, 1665), (1651, 1650, 1662, 1663), (1656, 1667, 1666, 1665, 1664, 1663, 1662, 1661, 1660, 1659, 1658, 1657)])
me_cubeziercircle_001.polygons.foreach_set('use_smooth', [True] * 1658)
me_cubeziercircle_001.materials.append(mat_poop)
me_cubeziercircle_001.materials.append(mat_material)
me_cubeziercircle_001.use_remesh_preserve_volume = False
me_cubeziercircle_001.use_remesh_preserve_attributes = False
me_cubeziercircle_001.use_mirror_vertex_groups = False
me_cubeziercircle_001.auto_texspace = False
me_cubeziercircle_001.update()
me_circle = bpy.data.meshes.new('Circle')
me_circle.from_pydata([(0.0, 1.0, 0.0), (-0.5, 0.866, 0.0), (-0.866, 0.5, 0.0), (-1.0, -4.371e-08, 0.0), (-0.866, -0.5, 0.0), (-0.5, -0.866, 0.0), (-1.51e-07, -1.0, 0.0), (0.5, -0.866, 0.0), (0.866, -0.5, 0.0), (1.0, -4.649e-07, 0.0), (0.866, 0.5, 0.0), (0.5, 0.866, 0.0), (-2.271e-08, 1.472, 0.2), (-0.736, 1.275, 0.2), (-1.275, 0.736, 0.2), (-1.472, -9.447e-10, 0.2), (-1.275, -0.736, 0.2), (-0.736, -1.275, 0.2), (-2.45e-07, -1.472, 0.2), (0.736, -1.275, 0.2), (1.275, -0.736, 0.2), (1.472, -6.21e-07, 0.2), (1.275, 0.736, 0.2), (0.736, 1.275, 0.2), (-0.5105, -0.8843, 0.008935), (-0.8843, -0.5105, 0.008935), (-1.014e-09, 1.021, 0.008935), (0.5105, 0.8843, 0.008935), (-0.8843, 0.5105, 0.008935), (-0.5105, 0.8843, 0.008935), (1.021, -4.719e-07, 0.008935), (0.8843, -0.5105, 0.008935), (-1.552e-07, -1.021, 0.008935), (-1.021, -4.18e-08, 0.008935), (0.8843, 0.5105, 0.008935), (0.5105, -0.8843, 0.008935)], [], [(1, 0, 11, 10, 9, 8, 7, 6, 5, 4, 3, 2), (25, 24, 17, 16), (27, 26, 12, 23), (29, 28, 14, 13), (31, 30, 21, 20), (24, 32, 18, 17), (28, 33, 15, 14), (30, 34, 22, 21), (32, 35, 19, 18), (33, 25, 16, 15), (34, 27, 23, 22), (26, 29, 13, 12), (35, 31, 20, 19), (7, 8, 31, 35), (0, 1, 29, 26), (10, 11, 27, 34), (3, 4, 25, 33), (6, 7, 35, 32), (9, 10, 34, 30), (2, 3, 33, 28), (5, 6, 32, 24), (8, 9, 30, 31), (1, 2, 28, 29), (11, 0, 26, 27), (4, 5, 24, 25)])
me_circle.polygons.foreach_set('use_smooth', [True] * 25)
me_circle.materials.append(mat_plat)
me_circle.use_remesh_preserve_volume = False
me_circle.use_remesh_preserve_attributes = False
me_circle.use_mirror_vertex_groups = False
me_circle.update()

# ---- objects
ob_camera = bpy.data.objects.new('Camera', cam_camera_001)
ob_plane = bpy.data.objects.new('Plane', me_plane)
ob_poop = bpy.data.objects.new('poop', me_cubeziercircle_001)
ob_circle = bpy.data.objects.new('Circle', me_circle)

# ---- transforms, parenting, visibility, modifiers, constraints
ob_camera.location = (-0.009513, -3.469, 3.125)
ob_camera.rotation_euler = (0.829, 1.637e-16, 7.202e-17)
ob_camera.lineart.crease_threshold = 0.0
ob_plane.location = (0.0, 0.0, 0.0)
ob_plane.scale = (9.922, 4.024, 4.024)
ob_plane.lineart.crease_threshold = 0.0
_m = ob_plane.modifiers.new('Subsurf', 'SUBSURF')
_m.uv_smooth = 'PRESERVE_CORNERS'
_m.quality = 2
_m.levels = 2
_m.show_only_control_edges = False
ob_poop.location = (0.0, 0.0, 0.1739)
ob_poop.scale = (0.4879, 0.4879, 0.4879)
ob_poop.lineart.crease_threshold = 0.0
_m = ob_poop.modifiers.new('Wireframe', 'WIREFRAME')
_m.thickness = 0.1131
_m.offset = -0.538
_m.use_replace = False
_m.use_relative_offset = True
_m.material_offset = 1
ob_circle.location = (0.0, 0.0, 0.0)
ob_circle.lineart.crease_threshold = 0.0
_m = ob_circle.modifiers.new('Bevel', 'BEVEL')
_m.segments = 2
_m.angle_limit = 0.3491
_m.spread = 0.0
_m = ob_circle.modifiers.new('Solidify', 'SOLIDIFY')
_m.thickness = 0.013
_m.nonmanifold_thickness_mode = 'FIXED'
_m.nonmanifold_merge_threshold = 0.0003
_m = ob_circle.modifiers.new('Subsurf', 'SUBSURF')
_m.uv_smooth = 'PRESERVE_CORNERS'
_m.quality = 2
_m.levels = 2
_m.show_only_control_edges = False

# ---- collection membership
col_collection_1.objects.link(ob_camera)
col_collection_1.objects.link(ob_plane)
col_collection_1.objects.link(ob_poop)
col_collection_2.objects.link(ob_circle)

# ---- scene / render settings (as saved in the file)
scene.camera = ob_camera
scene.frame_start = 1; scene.frame_end = 250; scene.frame_set(1)
scene.render.engine = 'CYCLES'
scene.render.dither_intensity = 0.0
scene.render.use_border = True
scene.render.border_max_y = 0.9994
scene.cycles.use_denoising = False
scene.cycles.samples = 500
scene.cycles.sampling_pattern = 'TABULATED_SOBOL'
scene.cycles.use_adaptive_sampling = False
scene.cycles.use_light_tree = False
scene.cycles.blur_glossy = 0.0
scene.cycles.sample_clamp_indirect = 1.0
scene.view_settings.view_transform = 'Standard'
bpy.context.view_layer.update()

# ---- added for rendering (the .blend has no usable light): sun
light_auto_sun = bpy.data.lights.new('AutoSun', 'SUN')
light_auto_sun.energy = 3.0
light_auto_sun.angle = 0.0523599
ob_auto_sun = bpy.data.objects.new('AutoSun', light_auto_sun)
scene.collection.objects.link(ob_auto_sun)
ob_auto_sun.rotation_euler = (0.872665, 0.174533, 0.523599)
bpy.context.view_layer.update()
